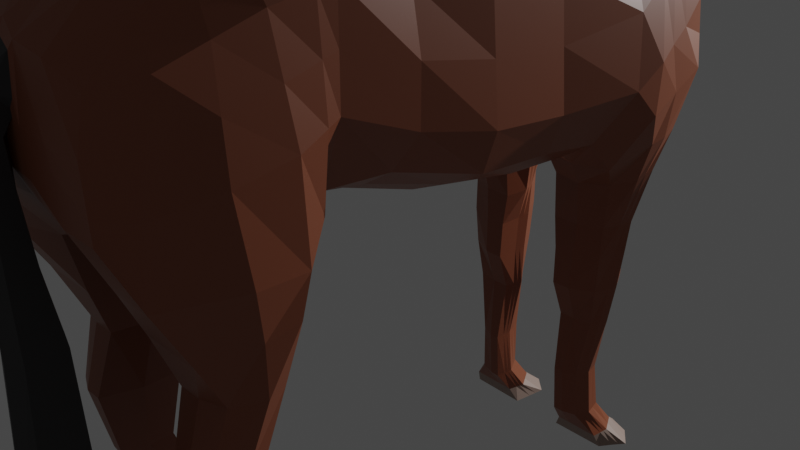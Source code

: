 # Source: horse.blend  (saved by Blender 3.0.42; exported with 4.5.12 LTS)
import bpy
from mathutils import Matrix  # noqa: F401  (used for matrix-valued properties, if any)

bpy.ops.wm.read_factory_settings(use_empty=True)
scene = bpy.context.scene
scene.name = 'Scene'

# ---- collections
col_collection = bpy.data.collections.new('Collection'); scene.collection.children.link(col_collection)

# ---- materials (node trees are filled in below, after node groups)
mat_material = bpy.data.materials.new('Material')
mat_material.alpha_threshold = 0.0
mat_material.use_transparent_shadow = False
mat_material.line_color = (0.0, 0.0, 0.0, 1.0)
mat_material_001 = bpy.data.materials.new('Material.001')
mat_material_001.use_transparent_shadow = False
mat_material_002 = bpy.data.materials.new('Material.002')
mat_material_002.use_transparent_shadow = False
mat_material_003 = bpy.data.materials.new('Material.003')
mat_material_003.use_transparent_shadow = False
mat_material_004 = bpy.data.materials.new('Material.004')
mat_material_004.use_transparent_shadow = False
mat_material_005 = bpy.data.materials.new('Material.005')
mat_material_005.use_transparent_shadow = False

# ---- material node trees
mat_material.use_nodes = True; mat_material.node_tree.nodes.clear()
_N = mat_material.node_tree.nodes; _L = mat_material.node_tree.links
n0 = _N.new('ShaderNodeOutputMaterial'); n0.name = 'Material Output'; n0.location = (300, 300)
n1 = _N.new('ShaderNodeBsdfPrincipled'); n1.name = 'Principled BSDF'; n1.location = (10, 300)
n1.distribution = 'GGX'
n1.subsurface_method = 'RANDOM_WALK_SKIN'
n1.inputs[0].default_value = (0.2831, 0.08228, 0.03689, 1.0)
n1.inputs[2].default_value = 0.4
n1.inputs[3].default_value = 1.45
n1.inputs[27].default_value = (0.0, 0.0, 0.0, 1.0)
n1.inputs[28].default_value = 1.0
_L.new(n1.outputs[0], n0.inputs[0])
n0.is_active_output = True
mat_material_001.use_nodes = True; mat_material_001.node_tree.nodes.clear()
_N = mat_material_001.node_tree.nodes; _L = mat_material_001.node_tree.links
n0 = _N.new('ShaderNodeBsdfPrincipled'); n0.name = 'Principled BSDF'; n0.location = (10, 300)
n0.distribution = 'GGX'
n0.subsurface_method = 'RANDOM_WALK_SKIN'
n0.inputs[0].default_value = (0.02315, 0.02122, 0.02217, 1.0)
n0.inputs[3].default_value = 1.45
n0.inputs[27].default_value = (0.0, 0.0, 0.0, 1.0)
n0.inputs[28].default_value = 1.0
n1 = _N.new('ShaderNodeOutputMaterial'); n1.name = 'Material Output'; n1.location = (300, 300)
_L.new(n0.outputs[0], n1.inputs[0])
n1.is_active_output = True
mat_material_002.use_nodes = True; mat_material_002.node_tree.nodes.clear()
_N = mat_material_002.node_tree.nodes; _L = mat_material_002.node_tree.links
n0 = _N.new('ShaderNodeBsdfPrincipled'); n0.name = 'Principled BSDF'; n0.location = (10, 300)
n0.distribution = 'GGX'
n0.subsurface_method = 'RANDOM_WALK_SKIN'
n0.inputs[0].default_value = (0.3613, 0.2623, 0.2195, 1.0)
n0.inputs[3].default_value = 1.45
n0.inputs[27].default_value = (0.0, 0.0, 0.0, 1.0)
n0.inputs[28].default_value = 1.0
n1 = _N.new('ShaderNodeOutputMaterial'); n1.name = 'Material Output'; n1.location = (300, 300)
_L.new(n0.outputs[0], n1.inputs[0])
n1.is_active_output = True
mat_material_003.use_nodes = True; mat_material_003.node_tree.nodes.clear()
_N = mat_material_003.node_tree.nodes; _L = mat_material_003.node_tree.links
n0 = _N.new('ShaderNodeBsdfPrincipled'); n0.name = 'Principled BSDF'; n0.location = (10, 300)
n0.distribution = 'GGX'
n0.subsurface_method = 'RANDOM_WALK_SKIN'
n0.inputs[0].default_value = (0.9911, 0.9823, 0.9473, 1.0)
n0.inputs[3].default_value = 1.45
n0.inputs[27].default_value = (0.0, 0.0, 0.0, 1.0)
n0.inputs[28].default_value = 1.0
n1 = _N.new('ShaderNodeOutputMaterial'); n1.name = 'Material Output'; n1.location = (300, 300)
_L.new(n0.outputs[0], n1.inputs[0])
n1.is_active_output = True
mat_material_004.use_nodes = True; mat_material_004.node_tree.nodes.clear()
_N = mat_material_004.node_tree.nodes; _L = mat_material_004.node_tree.links
n0 = _N.new('ShaderNodeBsdfPrincipled'); n0.name = 'Principled BSDF'; n0.location = (10, 300)
n0.distribution = 'GGX'
n0.subsurface_method = 'RANDOM_WALK_SKIN'
n0.inputs[0].default_value = (0.1046, 0.0865, 0.07819, 1.0)
n0.inputs[3].default_value = 1.45
n0.inputs[27].default_value = (0.0, 0.0, 0.0, 1.0)
n0.inputs[28].default_value = 1.0
n1 = _N.new('ShaderNodeOutputMaterial'); n1.name = 'Material Output'; n1.location = (300, 300)
_L.new(n0.outputs[0], n1.inputs[0])
n1.is_active_output = True
mat_material_005.use_nodes = True; mat_material_005.node_tree.nodes.clear()
_N = mat_material_005.node_tree.nodes; _L = mat_material_005.node_tree.links
n0 = _N.new('ShaderNodeBsdfPrincipled'); n0.name = 'Principled BSDF'; n0.location = (10, 300)
n0.distribution = 'GGX'
n0.subsurface_method = 'RANDOM_WALK_SKIN'
n0.inputs[0].default_value = (0.03631, 0.03631, 0.03631, 1.0)
n0.inputs[3].default_value = 1.45
n0.inputs[27].default_value = (0.0, 0.0, 0.0, 1.0)
n0.inputs[28].default_value = 1.0
n1 = _N.new('ShaderNodeOutputMaterial'); n1.name = 'Material Output'; n1.location = (300, 300)
_L.new(n0.outputs[0], n1.inputs[0])
n1.is_active_output = True

# ---- world
world_world = bpy.data.worlds.new('World'); scene.world = world_world
world_world.use_nodes = True; world_world.node_tree.nodes.clear()
_N = world_world.node_tree.nodes; _L = world_world.node_tree.links
n0 = _N.new('ShaderNodeOutputWorld'); n0.name = 'World Output'; n0.location = (300, 300)
n1 = _N.new('ShaderNodeBackground'); n1.name = 'Background'; n1.location = (10, 300)
n1.inputs[0].default_value = (0.05088, 0.05088, 0.05088, 1.0)
_L.new(n1.outputs[0], n0.inputs[0])
n0.is_active_output = True
world_world.color = (0.05088, 0.05088, 0.05088)
world_world.use_sun_shadow = False
world_world.sun_shadow_jitter_overblur = 0.0

# ---- cameras
cam_camera = bpy.data.cameras.new('Camera')
cam_camera.clip_end = 100.0
cam_camera.ortho_scale = 7.314

# ---- lights
light_light = bpy.data.lights.new('Light', 'POINT')
light_light.transmission_factor = 0.0
light_light.energy = 5000.0
light_light.shadow_soft_size = 0.1
light_light.shadow_maximum_resolution = 0.006
light_light.use_absolute_resolution = True

# ---- meshes
me_cube = bpy.data.meshes.new('Cube')
me_cube.from_pydata([(0.9735, -0.141, 0.5593), (1.244, -0.141, -1.595), (0.73, -1.0, 0.7527), (0.9667, -1.0, -1.408), (0.9151, 0.7718, 0.4559), (1.244, 0.7718, -1.658), (0.7423, 1.996, 0.8826), (1.155, 1.574, -1.825), (0.3993, 3.668, 1.464), (0.8274, 3.602, -0.7356), (0.366, 4.826, 1.822), (0.3658, 4.675, 0.5314), (0.4767, 5.95, 2.171), (0.6491, 5.628, 0.6185), (0.6167, 5.234, 0.7429), (0.5161, 5.363, 1.914), (0.4143, 6.144, 1.926), (0.4613, 5.939, 0.4765), (0.2564, 6.808, 0.6271), (0.3641, 6.436, 0.00814), (0.2545, 6.939, 0.4121), (0.3241, 6.585, -0.2139), (0.2634, 7.114, 0.04969), (0.3851, 6.872, -0.3022), (0.9214, -1.82, 0.9903), (1.033, -1.82, -1.304), (1.07, -2.534, 0.8203), (1.289, -2.159, -1.805), (1.075, -3.292, 0.5076), (1.228, -3.603, -1.648), (0.9679, -3.744, -0.01229), (1.119, -3.883, -1.057), (0.0, -0.141, -2.138), (0.0, -1.0, 1.0), (0.0, -1.0, -1.828), (0.0, -0.141, 0.8963), (0.0, 0.7718, -2.249), (0.0, 0.7718, 0.834), (0.0, 1.996, -2.05), (0.0, 1.996, 1.166), (0.0, 3.676, -1.216), (-0.0027, 3.795, 1.869), (0.0, 4.889, 0.3767), (0.0, 4.888, 2.193), (0.0, 5.765, 0.3767), (0.1751, 4.906, 2.098), (0.2034, 5.213, 2.206), (0.004085, 5.299, 0.5112), (0.0, 5.88, 0.2622), (0.1578, 6.508, 1.508), (0.0, 6.436, -0.1939), (0.0, 6.83, 0.6945), (0.0, 6.532, -0.4302), (0.0, 6.979, 0.4558), (0.0, 6.975, -0.4491), (0.0, 7.203, 0.01487), (0.0, -1.82, 1.09), (0.0, -1.638, -1.721), (0.0, -2.542, 1.028), (0.0, -1.933, -1.656), (0.0, -3.3, 0.7151), (0.0, -3.469, -1.486), (0.0, -3.764, 0.3029), (0.0, -3.763, -1.057), (1.289, -0.141, 0.1357), (1.206, -1.0, 0.2763), (1.289, 0.7718, 0.06119), (1.096, 1.996, 0.2733), (0.5812, 3.625, 0.9691), (0.5123, 4.785, 1.447), (0.636, 5.791, 1.717), (0.6185, 5.352, 1.763), (0.4999, 6.203, 1.4), (0.3713, 6.741, 0.4858), (0.4054, 6.88, 0.1571), (0.3679, 7.042, -0.05768), (1.289, -1.82, 0.4591), (1.289, -2.457, 0.3699), (1.289, -3.408, 0.1106), (1.013, -3.857, -0.4505), (0.0, -3.883, -0.4928), (0.0, 7.187, -0.1578), (1.397, -0.141, -1.139), (1.321, -1.0, -0.9363), (1.397, 0.7718, -1.234), (1.509, 1.771, -1.222), (1.005, 3.41, -0.3467), (0.4431, 4.634, 0.793), (0.731, 5.658, 0.9589), (0.6156, 5.995, 0.7797), (0.3901, 6.513, 0.1769), (0.4024, 6.695, -0.1365), (0.414, 6.956, -0.218), (1.289, -1.82, -0.5986), (1.413, -2.314, -0.7325), (1.289, -3.59, -0.9025), (1.103, -3.883, -0.8742), (0.0, -3.883, -0.7852), (0.0, 7.065, -0.3256), (0.6693, 5.243, 0.9878), (0.3901, 6.363, 1.372), (0.3924, 6.2, 0.3304), (0.0, 6.158, 0.03407), (0.0, 6.49, 1.561), (0.4101, 6.368, 1.294), (0.4891, 6.271, 0.4969), (1.003, 2.161, -2.506), (1.001, 3.025, -2.262), (0.9413, 2.192, -3.057), (0.9109, 2.785, -3.011), (0.9384, 2.183, -3.44), (0.8854, 2.739, -3.399), (0.9052, 2.2, -3.881), (0.8819, 2.691, -3.842), (0.8493, 2.247, -4.352), (0.8613, 2.566, -4.324), (0.7329, 2.199, -5.087), (0.7841, 2.501, -5.058), (0.7478, 2.232, -5.677), (0.7892, 2.593, -5.648), (0.9606, 2.369, -5.948), (0.8766, 2.779, -5.919), (1.0, 2.436, -6.118), (1.011, 2.95, -6.134), (0.2508, -1.0, -1.789), (0.2563, -0.141, 0.8454), (0.235, 0.7718, 0.7706), (0.2199, 2.006, 1.074), (0.09622, 3.767, 1.853), (0.1181, 4.883, 2.159), (0.1567, 5.884, 2.336), (0.2065, 5.289, 0.512), (0.1372, 6.243, 2.077), (0.06763, 6.842, 0.6653), (0.07205, 6.977, 0.4585), (0.07456, 7.184, 0.01144), (0.3489, -1.82, -1.509), (0.2234, -2.068, -1.857), (0.3489, -3.422, -1.648), (0.2973, -3.807, -1.057), (0.3353, -0.141, -2.049), (0.1786, -1.0, 0.9491), (0.3353, 0.7718, -2.178), (0.1905, 1.759, -2.095), (0.2377, 3.676, -1.212), (0.181, 4.889, 0.4155), (0.2307, 5.765, 0.3999), (0.1711, 5.381, 2.283), (0.1912, 5.889, 0.3391), (0.07445, 6.436, -0.1324), (0.08782, 6.529, -0.3797), (0.1665, 6.949, -0.4299), (0.2369, -1.82, 1.09), (0.2822, -2.542, 1.028), (0.2837, -3.3, 0.7151), (0.2511, -3.833, 0.2045), (0.2483, -3.883, -0.4262), (0.1275, 7.159, -0.1578), (0.1275, 7.06, -0.2916), (0.2922, -3.883, -0.8123), (0.1016, 6.163, 0.1033), (0.1069, 6.497, 1.544), (0.3646, 2.034, -2.512), (0.4926, 3.077, -2.266), (0.3579, 2.078, -3.063), (0.5495, 2.806, -3.014), (0.4034, 2.069, -3.445), (0.5291, 2.777, -3.402), (0.4129, 2.058, -3.886), (0.5278, 2.728, -3.845), (0.4319, 2.218, -4.356), (0.5177, 2.628, -4.326), (0.4631, 2.137, -5.09), (0.5087, 2.548, -5.06), (0.4662, 2.181, -5.681), (0.5361, 2.591, -5.651), (0.4132, 2.368, -5.951), (0.478, 2.778, -5.921), (0.3253, 2.432, -6.125), (0.472, 3.035, -6.135), (0.3489, -2.157, -2.218), (1.289, -2.27, -2.218), (0.4726, -3.209, -2.323), (1.139, -3.209, -2.323), (0.4868, -2.279, -2.844), (1.151, -2.364, -2.844), (0.566, -3.005, -2.861), (1.084, -2.91, -2.861), (0.4868, -2.392, -3.494), (1.097, -2.564, -3.494), (0.6258, -3.185, -3.511), (1.025, -3.091, -3.511), (0.5984, -2.476, -4.249), (0.9898, -2.565, -4.249), (0.686, -3.002, -4.26), (0.9417, -2.908, -4.26), (0.6986, -2.02, -5.391), (0.9507, -2.119, -5.391), (0.6977, -2.451, -5.488), (0.9272, -2.356, -5.488), (0.7029, -1.634, -5.722), (0.9305, -1.723, -5.722), (0.6858, -2.123, -5.819), (0.9396, -2.028, -5.819), (0.589, -1.413, -6.118), (1.049, -1.413, -6.118), (0.6429, -2.02, -6.123), (0.9738, -1.925, -6.123), (0.9048, 3.463, -1.66), (1.165, 1.894, -2.201), (0.2934, 1.927, -2.237), (0.2801, 3.551, -1.68), (0.6088, -1.0, -1.635), (0.6207, -0.141, 0.7875), (0.5751, 0.7718, 0.6983), (0.4623, 1.996, 0.9811), (0.2371, 3.692, 1.724), (0.2611, 4.872, 2.069), (0.3277, 5.958, 2.264), (0.4638, 5.248, 0.5868), (0.2896, 6.172, 2.102), (0.1577, 6.838, 0.6594), (0.162, 6.959, 0.4501), (0.1695, 7.163, 0.01493), (0.7569, -1.888, -1.417), (0.8187, -1.933, -1.862), (0.8187, -3.603, -1.648), (0.7084, -3.883, -1.057), (0.2679, 7.126, -0.1578), (0.3448, 7.054, -0.2529), (0.2477, 6.168, 0.1823), (0.7898, -0.141, -1.843), (0.4543, -1.0, 0.891), (0.7898, 0.7718, -2.011), (0.7093, 1.687, -2.119), (0.5255, 3.676, -0.9642), (0.2664, 4.76, 0.4391), (0.4578, 5.631, 0.46), (0.3548, 5.372, 2.185), (0.312, 5.9, 0.4014), (0.2306, 6.436, -0.06211), (0.2157, 6.539, -0.3087), (0.2914, 6.944, -0.3695), (0.5791, -1.82, 1.09), (0.676, -2.542, 1.028), (0.6792, -3.3, 0.7151), (0.6095, -3.817, 0.1512), (0.6034, -3.883, -0.4384), (0.6975, -3.883, -0.8433), (0.1874, 6.502, 1.468), (0.716, 1.976, -2.509), (0.713, 3.077, -2.264), (0.6694, 2.079, -3.06), (0.6664, 2.86, -3.013), (0.6469, 2.071, -3.442), (0.6643, 2.777, -3.4), (0.634, 2.059, -3.883), (0.6616, 2.729, -3.844), (0.6265, 2.219, -4.354), (0.64, 2.629, -4.325), (0.5772, 2.138, -5.088), (0.6451, 2.548, -5.059), (0.5806, 2.182, -5.679), (0.6484, 2.592, -5.649), (0.5821, 2.369, -5.949), (0.65, 2.779, -5.92), (0.6166, 2.434, -6.122), (0.755, 3.036, -6.133), (0.8187, -2.09, -2.218), (0.8187, -3.209, -2.323), (0.8187, -2.212, -2.844), (0.8187, -3.005, -2.861), (0.8187, -2.392, -3.494), (0.8187, -3.185, -3.511), (0.8187, -2.476, -4.249), (0.8187, -3.002, -4.26), (0.8187, -2.02, -5.391), (0.8187, -2.451, -5.488), (0.8187, -1.634, -5.722), (0.8187, -2.123, -5.819), (0.8187, -1.398, -6.122), (0.8187, -2.02, -6.123), (0.7127, 1.828, -2.234), (0.5178, 3.628, -1.662), (1.385, -2.768, -1.726), (1.072, -2.913, 0.664), (0.0, -2.921, 0.8715), (0.0, -2.768, -1.783), (1.289, -2.933, 0.2402), (1.429, -2.952, -0.8175), (0.283, -2.921, 0.8715), (0.2234, -2.768, -1.722), (1.289, -2.65, -2.271), (0.3489, -2.65, -2.271), (1.242, -2.608, -2.853), (0.4868, -2.608, -2.853), (1.151, -2.789, -3.503), (0.4868, -2.789, -3.503), (1.039, -2.739, -4.255), (0.5984, -2.739, -4.255), (1.004, -2.235, -5.439), (0.6338, -2.235, -5.439), (1.004, -1.879, -5.771), (0.6338, -1.879, -5.771), (1.049, -1.717, -6.117), (0.589, -1.717, -6.117), (0.8187, -1.717, -6.117), (0.6776, -2.921, 0.8715), (1.152, -1.896, -1.461), (0.9678, -2.043, 0.9372), (0.0, -2.046, 1.071), (0.0, -1.73, -1.7), (1.289, -2.019, 0.4312), (1.328, -1.974, -0.6405), (0.2511, -2.046, 1.071), (0.3097, -1.897, -1.618), (0.6094, -2.046, 1.071), (0.7762, -1.902, -1.528), (0.4885, 4.056, -0.02529), (0.3426, 4.254, 1.722), (-0.0054, 4.385, 2.076), (0.0, 4.056, -0.547), (0.5184, 4.243, 1.25), (0.5375, 3.988, 0.2041), (0.1285, 4.056, -0.5336), (0.09899, 4.354, 2.052), (0.4017, 4.056, -0.3714), (0.1952, 4.347, 1.962), (0.6573, 5.261, 1.294), (1.343, -0.141, -0.5015), (1.322, -1.0, -0.33), (1.343, 0.7718, -0.5863), (1.398, 1.883, -0.4745), (0.8063, 3.445, 0.3489), (0.5283, 4.707, 1.029), (0.7309, 5.704, 1.267), (0.6244, 6.071, 1.05), (0.4263, 6.614, 0.3502), (0.4127, 6.85, 0.0723), (0.3971, 7.003, -0.0762), (1.289, -1.82, -0.06979), (1.351, -2.386, -0.1813), (1.289, -3.499, -0.396), (1.058, -3.87, -0.6623), (0.0, -3.883, -0.6004), (0.0, 7.126, -0.2417), (0.4597, 6.376, 0.6997), (0.1275, 7.109, -0.2247), (0.2702, -3.883, -0.6193), (0.6504, -3.883, -0.6408), (0.3448, 7.09, -0.2054), (1.359, -2.942, -0.2886), (1.308, -1.997, -0.1047), (0.5173, 4.148, 0.7285), (0.4934, 2.978, 1.261), (1.367, 3.032, -1.296), (0.1202, 3.16, -1.801), (0.0, 3.064, 1.525), (0.8381, 2.852, 0.7631), (1.369, 2.7, -0.7845), (1.221, 2.612, -2.384), (1.073, 2.527, -3.034), (0.0, 3.514, -1.672), (1.054, 2.482, -3.419), (0.2743, 2.612, -2.389), (1.014, 2.452, -3.862), (0.8154, 2.344, -5.072), (0.9494, 2.424, -4.338), (0.37, 2.525, -3.039), (0.8409, 2.388, -5.663), (0.993, 2.574, -5.933), (1.189, 2.729, -6.128), (0.2694, 2.855, -6.128), (0.1424, 3.048, 1.485), (0.3586, 2.48, -3.423), (0.3715, 2.45, -3.866), (0.3616, 2.423, -4.341), (0.4416, 2.343, -5.075), (0.4202, 2.386, -5.666), (0.3475, 2.56, -5.936), (1.292, 2.796, -1.945), (0.1552, 2.997, -1.93), (0.6791, 2.856, -6.125), (0.2934, 3.008, 1.376), (1.199, 2.798, -0.01072), (0.5498, 5.121, 0.7235), (0.4764, 5.221, 1.89), (0.003004, 5.14, 0.5628), (0.1558, 6.23, 2.061), (0.6003, 5.202, 1.679), (0.6327, 5.082, 0.9362), (0.1998, 5.17, 0.5862), (0.1571, 5.249, 2.278), (0.4129, 5.157, 0.6342), (0.33, 5.24, 2.12), (0.6463, 5.114, 1.224), (0.4531, 5.022, 0.7523), (0.4592, 5.16, 1.879), (0.002537, 5.044, 0.5339), (0.2765, 1.977, 1.002), (0.6016, 5.071, 1.643), (0.5406, 4.97, 0.9746), (0.1969, 5.023, 0.5597), (0.151, 5.191, 2.251), (0.3547, 5.056, 0.646), (0.3193, 5.182, 2.112), (0.5996, 4.964, 1.193), (0.2929, 5.876, 2.253), (0.4928, 5.828, 2.045), (0.2216, 6.234, 2.068), (0.4254, 6.292, 1.528), (0.3328, 6.095, 2.421), (0.5762, 6.069, 2.304), (0.3128, 6.162, 2.179), (0.4646, 6.148, 2.123), (0.5321, 6.465, 2.639), (0.6014, 6.443, 2.609), (0.3624, 6.348, 2.406), (0.5652, 6.282, 2.36), (0.36, 6.251, 2.503), (0.332, 6.252, 2.288), (0.5341, 6.179, 2.235), (0.617, 6.168, 2.403), (0.2118, 5.366, 2.464), (0.0, 5.371, 2.533), (0.0, 5.239, 2.489), (0.0, 5.87, 2.526), (0.0, 6.213, 2.309), (0.0, 4.37, 2.257), (0.0, 4.873, 2.375), (0.0, 3.049, 1.707), (0.0, 3.779, 2.05), (0.0, 6.524, 1.747), (0.1281, 6.53, 1.729), (0.0, 2.105, 1.341), (0.1544, 2.101, 1.274), (0.1724, 3.752, 2.034), (0.2001, 4.868, 2.34), (0.1973, 5.869, 2.517), (0.1779, 6.228, 2.258), (0.1978, 5.233, 2.459), (0.1941, 4.338, 2.233), (0.2002, 2.984, 1.654), (0.0, 5.183, 2.479), (0.1917, 5.176, 2.432), (0.2284, 3.073, 1.398), (0.0, 1.902, 1.089), (0.1926, 3.785, 1.751), (0.156, 4.376, 1.991), (0.2235, 5.403, 2.238), (0.2095, 5.271, 2.233), (0.1904, 5.891, 2.288), (0.0, 6.513, 1.446), (0.1311, -4.025, -0.1711), (0.0, -4.041, -0.1001), (0.0, -3.865, -0.5316), (0.1532, -3.855, -0.3304), (0.2129, -3.862, 0.1256), (0.2108, -3.883, -0.22), (0.0, -3.817, 0.1897), (0.0, -3.916, -0.4389), (0.1376, -4.132, -0.3552), (0.0, -4.186, -0.3522), (0.0, -3.875, -0.5591), (0.159, -3.972, -0.4994), (0.1731, -4.156, -1.014), (0.0, -4.229, -1.013), (0.0, -3.875, -0.9821), (0.1717, -3.946, -0.9823), (0.1959, -4.146, -1.714), (0.0, -4.221, -1.711), (0.0, -3.796, -1.671), (0.194, -3.866, -1.671), (0.2146, -4.133, -2.374), (0.0, -4.209, -2.371), (0.0, -3.678, -2.321), (0.2122, -3.749, -2.321), (0.2511, -4.199, -4.544), (0.0, -4.307, -4.54), (0.0, -3.552, -4.468), (0.2477, -3.653, -4.468), (0.1346, -4.022, -4.893), (0.0, -4.026, -4.891), (0.0, -3.673, -4.857), (0.1973, -3.674, -4.857), (0.3081, 2.358, -3.051), (0.3967, 2.32, -4.348), (0.4523, 2.24, -5.083), (0.4432, 2.284, -5.673), (0.1633, 2.418, -2.094), (0.6178, 2.487, 1.072), (1.515, 2.105, -1.56), (0.09465, 2.568, -1.939), (0.9671, 2.424, 0.5182), (1.513, 2.145, -1.003), (1.196, 2.387, -2.445), (1.031, 2.379, -3.046), (0.0, 2.653, -1.923), (0.996, 2.363, -3.43), (0.2629, 2.38, -2.451), (0.9735, 2.353, -3.871), (0.7742, 2.272, -5.079), (0.9135, 2.336, -4.345), (0.7943, 2.31, -5.67), (0.9768, 2.472, -5.941), (1.095, 2.583, -6.12), (0.2973, 2.643, -6.127), (0.1811, 2.527, 1.279), (0.381, 2.331, -3.434), (0.3922, 2.311, -3.876), (0.3804, 2.464, -5.944), (1.355, 2.345, -1.979), (0.6479, 2.645, -6.123), (0.3779, 2.502, 1.178), (1.298, 2.341, -0.2426), (0.0, 2.577, 1.524), (0.1773, 2.543, 1.464), (0.2223, 2.541, 1.258), (0.4463, 3.323, 1.362), (1.174, 3.289, -1.016), (-0.00135, 3.429, 1.697), (0.7096, 3.238, 0.8661), (1.273, 3.068, -0.5656), (1.111, 2.819, -2.323), (0.9917, 2.656, -3.022), (0.9695, 2.61, -3.409), (0.3834, 2.845, -2.328), (0.9479, 2.571, -3.852), (0.7997, 2.423, -5.065), (0.9054, 2.495, -4.331), (0.815, 2.49, -5.656), (0.9348, 2.677, -5.926), (1.1, 2.84, -6.129), (0.3707, 2.945, -6.132), (0.1193, 3.407, 1.669), (0.4438, 2.628, -3.413), (0.4496, 2.589, -3.855), (0.4128, 2.669, -5.929), (1.124, 3.158, -1.803), (0.7171, 2.946, -6.129), (0.2652, 3.35, 1.55), (1.003, 3.121, 0.1691), (0.4597, 2.665, -3.027), (0.4396, 2.526, -4.333), (0.4751, 2.445, -5.068), (0.4781, 2.489, -5.658), (0.2177, 3.274, -1.805), (0.0, 3.414, 1.878), (0.1863, 3.368, 1.844), (0.2105, 3.429, 1.575), (0.5556, 2.733, 1.166), (1.441, 2.545, -1.428), (0.1074, 2.864, -1.87), (0.9026, 2.638, 0.6407), (1.441, 2.401, -0.894), (1.209, 2.499, -2.414), (1.052, 2.453, -3.04), (0.0, 3.113, -1.837), (1.025, 2.422, -3.424), (0.2686, 2.496, -2.42), (0.9937, 2.402, -3.866), (0.7948, 2.308, -5.076), (0.9314, 2.38, -4.342), (0.8176, 2.349, -5.666), (0.9849, 2.523, -5.937), (1.142, 2.656, -6.124), (0.2833, 2.749, -6.13), (0.1618, 2.787, 1.382), (0.3698, 2.405, -3.429), (0.3818, 2.38, -3.871), (0.3639, 2.512, -5.94), (1.349, 2.571, -1.962), (0.6635, 2.751, -6.127), (0.3356, 2.755, 1.277), (1.248, 2.569, -0.1267), (0.0, 2.813, 1.615), (0.1888, 2.764, 1.559), (0.339, 2.441, -3.045), (0.3791, 2.372, -4.345), (0.4469, 2.291, -5.079), (0.4317, 2.335, -5.669), (0.1593, 2.708, -2.012), (0.2254, 2.807, 1.328), (0.4638, 6.282, 1.324), (0.4562, 6.229, 1.539), (0.03881, 6.978, 0.4567), (0.07634, 6.764, 0.9061), (0.1072, 6.84, 0.6613), (0.0, 7.053, 0.352), (0.0, 6.533, 1.473), (0.07045, 6.915, 0.5408), (0.4001, 6.867, 0.2271), (0.3528, 7.094, -0.07137), (0.4262, 6.812, 0.06371), (0.4045, 6.997, -0.1172), (0.345, 6.866, 0.1166), (0.312, 6.997, -0.05989), (0.3438, 6.847, 0.06775), (0.3309, 6.985, -0.06591), (0.3426, 6.86, 0.1486), (0.3051, 7.021, -0.06617), (0.3499, 6.829, 0.06381), (0.3343, 6.982, -0.08469), (0.3088, 6.854, 0.1117), (0.2758, 6.986, -0.06479), (0.3075, 6.835, 0.06285), (0.2947, 6.973, -0.07081), (0.4721, 6.172, 1.548), (0.5193, 6.147, 1.39), (0.3884, 6.24, 1.789), (0.2923, 6.559, 1.139), (0.4826, 6.234, 1.306), (0.3846, 6.456, 0.9251), (0.3028, 6.388, 1.493), (0.1214, 6.375, 1.828), (0.2039, 6.372, 1.782), (0.0, 6.378, 2.061), (0.1517, 6.388, 2.024), (0.1563, 6.373, 1.798), (0.4002, 6.333, 1.456), (0.4205, 6.205, 1.528), (0.4615, 6.182, 1.395), (0.3631, 6.31, 1.444), (0.3707, 6.349, 1.386), (0.4247, 6.261, 1.317), (0.3694, 6.351, 1.285), (0.3903, 6.265, 1.516), (0.4047, 6.263, 1.4), (0.3703, 6.31, 1.413), (0.3694, 6.329, 1.353), (0.3954, 6.297, 1.336)], [], [(65, 2, 24, 76), (231, 1, 3, 212), (64, 0, 2, 65), (213, 0, 4, 214), (82, 1, 5, 84), (540, 518, 8, 216), (214, 4, 6, 215), (84, 5, 7, 85), (522, 519, 9, 86), (327, 319, 10, 217), (323, 318, 11, 87), (218, 12, 412, 411), (238, 15, 408, 407), (99, 14, 13, 88), (390, 385, 14, 99), (394, 386, 15, 238), (249, 610, 18, 221), (88, 13, 17, 89), (105, 101, 19, 90), (222, 20, 22, 223), (221, 18, 20, 222), (90, 19, 21, 91), (228, 223, 22, 592), (91, 21, 23, 92), (212, 3, 25, 224), (226, 138, 182, 269), (317, 308, 27, 225), (312, 309, 26, 77), (288, 285, 28, 78), (226, 29, 31, 227), (78, 28, 30, 79), (458, 457, 453, 456), (290, 286, 60, 154), (154, 60, 62, 155), (314, 310, 58, 153), (141, 33, 56, 152), (150, 52, 54, 151), (149, 50, 52, 150), (160, 102, 50, 149), (146, 44, 48, 148), (391, 387, 47, 131), (324, 321, 42, 145), (131, 47, 44, 146), (283, 208, 107, 251), (142, 36, 38, 143), (140, 32, 36, 142), (125, 35, 33, 141), (348, 156, 80, 344), (342, 78, 79, 343), (351, 288, 78, 342), (352, 312, 77, 341), (20, 591, 592, 22), (350, 228, 592, 594), (18, 73, 591, 20), (610, 612, 73, 18), (408, 70, 608, 607, 609), (386, 389, 71, 15), (15, 71, 70, 408), (319, 322, 69, 10), (518, 521, 68, 8), (4, 66, 67, 6), (0, 64, 66, 4), (329, 64, 65, 330), (330, 65, 76, 340), (3, 83, 93, 25), (1, 82, 83, 3), (242, 229, 92, 23), (308, 313, 94, 27), (284, 289, 95, 29), (29, 95, 96, 31), (139, 159, 97, 63), (593, 91, 92, 594), (337, 90, 91, 593), (346, 105, 90, 337), (335, 88, 89, 336), (395, 390, 99, 328), (328, 99, 88, 335), (353, 323, 87, 334), (541, 522, 86, 333), (331, 84, 85, 332), (329, 82, 84, 331), (336, 89, 105, 346), (148, 48, 102, 160), (89, 17, 101, 105), (615, 613, 610, 249), (495, 106, 108, 496), (489, 499, 162, 210), (511, 209, 106, 495), (253, 109, 111, 255), (251, 107, 109, 253), (255, 111, 113, 257), (496, 108, 110, 498), (498, 110, 112, 500), (526, 163, 165, 542), (257, 113, 115, 259), (500, 112, 114, 502), (263, 119, 121, 265), (261, 117, 119, 263), (501, 116, 118, 503), (265, 121, 123, 267), (503, 118, 120, 504), (504, 120, 122, 505), (264, 176, 178, 266), (539, 533, 179, 267), (262, 174, 176, 264), (260, 172, 174, 262), (254, 166, 168, 256), (256, 168, 170, 258), (252, 164, 166, 254), (250, 162, 164, 252), (282, 210, 162, 250), (450, 449, 423, 440), (239, 148, 160, 230), (227, 248, 159, 139), (54, 98, 158, 151), (345, 81, 157, 347), (349, 247, 156, 348), (213, 125, 141, 232), (231, 140, 142, 233), (233, 142, 143, 234), (219, 131, 146, 237), (326, 324, 145, 236), (393, 391, 131, 219), (237, 146, 148, 239), (230, 160, 149, 240), (240, 149, 150, 241), (241, 150, 151, 242), (232, 141, 152, 243), (316, 314, 153, 244), (245, 154, 155, 246), (307, 290, 154, 245), (247, 246, 155, 156), (61, 138, 139, 63), (311, 315, 137, 59), (287, 291, 138, 61), (34, 124, 136, 57), (81, 55, 135, 157), (51, 133, 590, 585, 53), (53, 585, 588), (103, 161, 586, 589), (43, 320, 428, 429), (618, 49, 433, 617), (320, 41, 431, 428), (45, 46, 444, 437), (37, 126, 127, 39), (520, 357, 430, 547), (35, 125, 126, 37), (32, 140, 124, 34), (292, 183, 187, 294), (225, 27, 181, 268), (291, 137, 180, 293), (284, 29, 183, 292), (295, 184, 188, 297), (268, 181, 185, 270), (293, 180, 184, 295), (269, 182, 186, 271), (273, 190, 194, 275), (271, 186, 190, 273), (294, 187, 191, 296), (270, 185, 189, 272), (296, 191, 195, 298), (272, 189, 193, 274), (297, 188, 192, 299), (300, 199, 203, 302), (302, 203, 207, 304), (276, 197, 201, 278), (301, 196, 200, 303), (277, 198, 202, 279), (306, 304, 207, 281), (278, 201, 205, 280), (303, 200, 204, 305), (279, 202, 206, 281), (485, 508, 166, 164), (536, 535, 167, 169), (486, 170, 168, 509), (488, 174, 172, 487), (537, 545, 175, 177), (533, 537, 177, 179), (234, 143, 210, 282), (491, 7, 209, 511), (492, 489, 210, 143), (235, 9, 208, 283), (144, 235, 283, 211), (7, 234, 282, 209), (203, 279, 281, 207), (200, 278, 280, 204), (305, 306, 281, 206), (199, 277, 279, 203), (196, 276, 278, 200), (195, 275, 277, 199), (275, 194, 198, 277), (194, 299, 301, 198), (299, 192, 196, 301), (188, 272, 274, 192), (184, 270, 272, 188), (187, 271, 273, 191), (191, 273, 275, 195), (183, 269, 271, 187), (180, 268, 270, 184), (137, 225, 268, 180), (79, 30, 246, 247), (285, 307, 245, 28), (28, 245, 246, 30), (309, 316, 244, 26), (2, 232, 243, 24), (21, 241, 242, 23), (19, 240, 241, 21), (101, 230, 240, 19), (13, 237, 239, 17), (385, 393, 219, 14), (318, 326, 236, 11), (14, 219, 237, 13), (5, 233, 234, 7), (1, 231, 233, 5), (0, 213, 232, 2), (343, 79, 247, 349), (31, 96, 248, 227), (17, 239, 230, 101), (209, 282, 250, 106), (106, 250, 252, 108), (108, 252, 254, 110), (112, 256, 258, 114), (110, 254, 256, 112), (116, 260, 262, 118), (118, 262, 264, 120), (532, 539, 267, 123), (120, 264, 266, 122), (177, 265, 267, 179), (173, 261, 263, 175), (175, 263, 265, 177), (169, 257, 259, 171), (167, 255, 257, 169), (163, 251, 253, 165), (165, 253, 255, 167), (614, 615, 249, 161), (151, 158, 229, 242), (347, 157, 228, 350), (211, 283, 251, 163), (138, 226, 227, 139), (315, 317, 225, 137), (29, 226, 269, 183), (124, 212, 224, 136), (157, 135, 223, 228), (133, 587, 590), (134, 222, 223, 135), (161, 249, 221, 587, 586), (392, 394, 238, 147), (147, 238, 407, 130), (130, 407, 409, 132), (325, 327, 217, 129), (126, 214, 215, 127), (534, 540, 216, 128), (125, 213, 214, 126), (140, 231, 212, 124), (26, 244, 307, 285), (204, 280, 306, 305), (202, 303, 305, 206), (280, 205, 304, 306), (198, 301, 303, 202), (201, 302, 304, 205), (274, 276, 196, 192), (197, 300, 302, 201), (193, 197, 276, 274), (298, 300, 197, 193), (190, 297, 299, 194), (189, 296, 298, 193), (195, 199, 300, 298), (185, 294, 296, 189), (182, 293, 295, 186), (186, 295, 297, 190), (27, 284, 292, 181), (138, 291, 293, 182), (181, 292, 294, 185), (59, 137, 291, 287), (244, 153, 290, 307), (27, 94, 289, 284), (341, 77, 288, 351), (153, 58, 286, 290), (77, 26, 285, 288), (136, 224, 317, 315), (24, 243, 316, 309), (57, 136, 315, 311), (243, 152, 314, 316), (25, 93, 313, 308), (340, 76, 312, 352), (152, 56, 310, 314), (76, 24, 309, 312), (224, 25, 308, 317), (128, 216, 327, 325), (9, 235, 326, 318), (549, 447, 436, 548), (235, 144, 324, 326), (333, 86, 323, 353), (8, 68, 322, 319), (144, 40, 321, 324), (86, 9, 318, 323), (216, 8, 319, 327), (68, 333, 353, 322), (93, 340, 352, 313), (94, 341, 351, 289), (158, 347, 350, 229), (96, 343, 349, 248), (248, 349, 348, 159), (98, 345, 347, 158), (608, 336, 346, 612, 611), (64, 329, 331, 66), (66, 331, 332, 67), (521, 541, 333, 68), (322, 353, 334, 69), (71, 328, 335, 70), (389, 395, 328, 71), (70, 335, 336, 608), (612, 346, 337, 73), (73, 337, 593, 591), (338, 339, 602, 601), (83, 330, 340, 93), (82, 329, 330, 83), (229, 350, 594, 92), (313, 352, 341, 94), (289, 351, 342, 95), (95, 342, 343, 96), (159, 348, 344, 97), (553, 574, 384, 358), (567, 573, 383, 373), (565, 572, 382, 371), (519, 355, 380, 538), (566, 570, 379, 372), (570, 580, 378, 379), (545, 378, 377, 544), (543, 376, 375, 536), (569, 568, 374, 375), (542, 535, 374, 368), (582, 445, 442, 576), (557, 362, 356, 552), (572, 566, 372, 382), (531, 370, 371, 532), (530, 369, 370, 531), (528, 366, 369, 530), (527, 365, 367, 529), (559, 364, 368, 577), (525, 363, 365, 527), (524, 361, 363, 525), (538, 380, 360, 523), (546, 526, 364, 381), (523, 360, 361, 524), (574, 554, 359, 384), (550, 553, 358, 354), (554, 551, 355, 359), (573, 550, 354, 383), (400, 406, 395, 389), (403, 405, 394, 392), (396, 404, 393, 385), (446, 399, 435, 434), (404, 402, 391, 393), (406, 401, 390, 395), (397, 400, 389, 386), (402, 398, 387, 391), (405, 397, 386, 394), (401, 396, 385, 390), (87, 11, 396, 401), (217, 10, 397, 405), (145, 42, 398, 402), (10, 69, 400, 397), (334, 87, 401, 406), (236, 145, 402, 404), (447, 448, 441, 436), (11, 236, 404, 396), (129, 217, 405, 403), (69, 334, 406, 400), (578, 376, 377, 579), (543, 171, 173, 544), (171, 259, 261, 173), (259, 115, 117, 261), (528, 529, 367, 366), (501, 502, 114, 116), (258, 260, 116, 114), (170, 172, 260, 258), (12, 218, 407, 408), (220, 16, 609, 409), (16, 12, 408, 609), (218, 220, 409, 407), (420, 419, 415, 417), (220, 218, 411, 413), (16, 220, 413, 414), (12, 16, 414, 412), (415, 416, 418, 417), (420, 417, 418, 421), (422, 421, 418, 416), (419, 422, 416, 415), (411, 412, 422, 419), (412, 414, 421, 422), (413, 420, 421, 414), (413, 411, 419, 420), (616, 427, 439, 617), (425, 440, 423, 424), (424, 423, 438, 426), (426, 438, 439, 427), (428, 441, 437, 429), (547, 548, 436, 431), (431, 436, 441, 428), (575, 576, 442, 430), (443, 444, 440, 425), (429, 437, 444, 443), (46, 450, 440, 444), (449, 451, 438, 423), (451, 388, 439, 438), (49, 452, 432, 433), (448, 45, 437, 441), (325, 129, 45, 448), (161, 103, 452, 49), (130, 132, 388, 451), (147, 130, 451, 449), (403, 392, 450, 46), (128, 325, 448, 447), (39, 127, 399, 446), (567, 373, 445, 582), (534, 128, 447, 549), (129, 403, 46, 45), (614, 161, 49, 618), (392, 147, 449, 450), (455, 456, 464, 463), (457, 459, 454, 453), (460, 458, 456, 455), (80, 156, 458, 460), (155, 62, 459, 457), (156, 155, 457, 458), (463, 464, 468, 467), (453, 454, 462, 461), (456, 453, 461, 464), (467, 468, 472, 471), (461, 462, 466, 465), (464, 461, 465, 468), (472, 469, 473, 476), (468, 465, 469, 472), (465, 466, 470, 469), (476, 473, 477, 480), (471, 472, 476, 475), (469, 470, 474, 473), (477, 478, 482, 481), (475, 476, 480, 479), (473, 474, 478, 477), (484, 481, 482, 483), (480, 477, 481, 484), (479, 480, 484, 483), (127, 507, 517, 399), (434, 435, 516, 515), (561, 562, 502, 501), (170, 486, 487, 172), (215, 6, 490, 513), (85, 7, 491, 494), (6, 67, 493, 490), (332, 85, 494, 514), (162, 499, 485, 164), (266, 178, 506, 512), (38, 497, 492, 143), (399, 517, 516, 435), (168, 166, 508, 509), (176, 174, 488, 510), (178, 176, 510, 506), (122, 266, 512, 505), (127, 215, 513, 507), (67, 332, 514, 493), (552, 581, 489, 492), (551, 491, 511, 571), (580, 488, 487, 579), (578, 486, 509, 569), (577, 568, 508, 485), (564, 504, 505, 565), (563, 503, 504, 564), (561, 501, 503, 563), (560, 500, 502, 562), (558, 498, 500, 560), (556, 496, 498, 558), (571, 511, 495, 555), (581, 559, 499, 489), (555, 495, 496, 556), (373, 534, 549, 445), (430, 442, 548, 547), (144, 211, 362, 40), (117, 115, 529, 528), (376, 543, 544, 377), (107, 523, 524, 109), (211, 163, 526, 546), (208, 538, 523, 107), (109, 524, 525, 111), (111, 525, 527, 113), (113, 527, 529, 115), (117, 528, 530, 119), (119, 530, 531, 121), (121, 531, 532, 123), (165, 167, 535, 542), (171, 543, 536, 169), (175, 545, 544, 173), (9, 519, 538, 208), (358, 384, 541, 521), (445, 549, 548, 442), (373, 383, 540, 534), (371, 382, 539, 532), (372, 379, 537, 533), (379, 378, 545, 537), (375, 374, 535, 536), (41, 520, 547, 431), (382, 372, 533, 539), (364, 526, 542, 368), (384, 359, 522, 541), (354, 358, 521, 518), (359, 355, 519, 522), (383, 354, 518, 540), (356, 362, 211, 546), (546, 381, 356), (360, 555, 556, 361), (381, 364, 559, 581), (380, 571, 555, 360), (361, 556, 558, 363), (363, 558, 560, 365), (365, 560, 562, 367), (366, 561, 563, 369), (369, 563, 564, 370), (370, 564, 565, 371), (368, 374, 568, 577), (376, 578, 569, 375), (378, 580, 579, 377), (355, 551, 571, 380), (356, 381, 581, 552), (366, 367, 562, 561), (507, 567, 582, 517), (515, 516, 576, 575), (486, 578, 579, 487), (513, 490, 550, 573), (494, 491, 551, 554), (490, 493, 553, 550), (514, 494, 554, 574), (499, 559, 577, 485), (512, 506, 566, 572), (497, 557, 552, 492), (517, 582, 576, 516), (509, 508, 568, 569), (510, 488, 580, 570), (506, 510, 570, 566), (505, 512, 572, 565), (507, 513, 573, 567), (493, 514, 574, 553), (585, 590, 134), (590, 587, 221, 222, 134), (588, 585, 134, 135, 55), (589, 586, 133, 51), (586, 587, 133), (74, 75, 592, 591), (338, 74, 591, 593), (75, 339, 594, 592), (339, 338, 593, 594), (596, 595, 603, 604), (74, 338, 601, 599), (339, 75, 600, 602), (75, 74, 599, 600), (595, 596, 600, 599), (597, 595, 599, 601), (596, 598, 602, 600), (598, 597, 601, 602), (603, 605, 606, 604), (597, 598, 606, 605), (595, 597, 605, 603), (598, 596, 604, 606), (72, 583, 624, 621), (72, 584, 607, 608), (619, 100, 610, 613), (104, 583, 611, 612), (100, 104, 612, 610), (583, 72, 608, 611), (584, 410, 609, 607), (410, 619, 613, 609), (132, 614, 618, 388), (432, 616, 617, 433), (132, 409, 615, 614), (388, 618, 617, 439), (409, 609, 613, 615), (620, 621, 627, 628, 629, 623, 622, 626), (583, 104, 625, 624), (584, 72, 621, 620), (619, 410, 626, 622), (410, 584, 620, 626), (104, 100, 623, 625), (100, 619, 622, 623), (623, 629, 630, 627, 621, 624, 625), (630, 629, 628, 627)])
me_cube.polygons.foreach_set('material_index', [0, 0, 0, 0, 0, 0, 0, 0, 0, 0, 0, 0, 0, 0, 0, 0, 0, 0, 0, 4, 0, 0, 4, 4, 0, 0, 0, 0, 0, 0, 0, 1, 0, 0, 0, 0, 4, 0, 0, 0, 0, 0, 0, 0, 0, 0, 0, 0, 0, 0, 0, 4, 4, 0, 0, 0, 0, 0, 0, 0, 0, 0, 0, 0, 0, 0, 4, 0, 0, 0, 0, 4, 0, 0, 0, 0, 0, 0, 0, 0, 0, 0, 0, 0, 0, 0, 0, 0, 0, 0, 0, 0, 0, 0, 0, 0, 0, 0, 0, 2, 0, 2, 2, 2, 0, 0, 0, 0, 0, 0, 0, 1, 0, 0, 4, 4, 0, 0, 0, 0, 0, 0, 0, 0, 0, 0, 4, 0, 0, 0, 0, 0, 0, 0, 0, 0, 4, 3, 4, 0, 0, 1, 0, 1, 0, 0, 0, 0, 0, 0, 0, 0, 0, 0, 0, 0, 0, 0, 0, 0, 0, 0, 0, 0, 2, 0, 0, 0, 2, 2, 2, 2, 0, 0, 0, 0, 0, 2, 0, 0, 0, 0, 0, 0, 2, 2, 2, 0, 0, 0, 0, 0, 0, 0, 0, 0, 0, 0, 0, 0, 0, 0, 0, 0, 0, 4, 0, 0, 0, 0, 0, 0, 0, 0, 0, 0, 0, 0, 0, 0, 0, 0, 0, 0, 0, 2, 2, 2, 0, 0, 0, 0, 0, 0, 0, 4, 4, 0, 0, 0, 0, 0, 4, 3, 4, 0, 0, 0, 0, 0, 0, 0, 0, 0, 0, 2, 2, 2, 0, 2, 0, 0, 0, 0, 0, 0, 0, 0, 0, 0, 0, 0, 0, 0, 0, 0, 0, 0, 0, 0, 0, 0, 0, 0, 0, 0, 0, 0, 0, 0, 1, 0, 0, 0, 0, 0, 0, 0, 0, 0, 4, 0, 0, 4, 0, 0, 0, 0, 0, 0, 0, 0, 0, 0, 5, 0, 0, 4, 0, 0, 0, 0, 0, 0, 2, 0, 2, 0, 0, 0, 0, 0, 1, 0, 2, 2, 0, 0, 0, 0, 0, 0, 0, 0, 0, 0, 0, 0, 0, 0, 0, 0, 1, 0, 0, 0, 0, 0, 0, 0, 0, 0, 0, 0, 0, 1, 0, 0, 0, 0, 0, 0, 0, 0, 0, 0, 0, 0, 0, 0, 0, 0, 0, 0, 0, 0, 0, 0, 0, 0, 0, 0, 0, 1, 1, 1, 1, 1, 1, 1, 1, 1, 1, 1, 1, 1, 1, 1, 0, 0, 0, 0, 0, 0, 0, 0, 0, 0, 0, 0, 1, 1, 0, 0, 0, 0, 1, 1, 1, 1, 1, 1, 1, 1, 1, 1, 1, 1, 1, 1, 1, 1, 1, 1, 0, 1, 0, 0, 0, 0, 0, 0, 0, 2, 0, 1, 0, 0, 2, 2, 0, 0, 0, 0, 0, 0, 0, 2, 0, 0, 0, 0, 0, 0, 0, 0, 0, 1, 0, 0, 0, 0, 0, 0, 0, 0, 0, 0, 0, 2, 0, 0, 0, 0, 0, 1, 0, 2, 2, 0, 0, 0, 2, 0, 0, 0, 0, 0, 0, 0, 0, 0, 0, 0, 0, 0, 0, 0, 2, 0, 0, 0, 0, 0, 0, 0, 1, 0, 0, 0, 0, 0, 0, 2, 0, 1, 0, 0, 2, 2, 0, 0, 0, 0, 4, 3, 3, 4, 4, 4, 4, 5, 5, 5, 5, 5, 5, 5, 5, 5, 5, 5, 5, 1, 0, 0, 0, 0, 0, 0, 0, 0, 1, 0, 1, 0, 1, 1, 1, 1, 1, 1, 1, 1, 3])
_uv = me_cube.uv_layers.new(name='UVMap')
_uv.uv.foreach_set('vector', [0.561, 0.75, 0.625, 0.75, 0.625, 0.75, 0.561, 0.75, 0.3315, 0.5, 0.375, 0.5, 0.375, 0.75, 0.3315, 0.75, 0.561, 0.5, 0.625, 0.5, 0.625, 0.75, 0.561, 0.75, 0.6685, 0.5, 0.625, 0.5, 0.625, 0.5, 0.6685, 0.5, 0.4539, 0.5, 0.375, 0.5, 0.375, 0.5, 0.4539, 0.5, 0.6685, 0.5, 0.625, 0.5, 0.625, 0.5, 0.6685, 0.5, 0.6685, 0.5, 0.625, 0.5, 0.625, 0.5, 0.6685, 0.5, 0.4539, 0.5, 0.375, 0.5, 0.375, 0.5, 0.4539, 0.5, 0.4539, 0.5, 0.375, 0.5, 0.375, 0.5, 0.4539, 0.5, 0.6685, 0.5, 0.625, 0.5, 0.625, 0.5, 0.6685, 0.5, 0.4539, 0.5, 0.375, 0.5, 0.375, 0.5, 0.4539, 0.5, 0.6604, 0.5, 0.6331, 0.5, 0.6331, 0.5, 0.6604, 0.5, 0.6685, 0.5, 0.625, 0.5, 0.625, 0.5, 0.6685, 0.5, 0.4539, 0.5, 0.375, 0.5, 0.375, 0.5, 0.4539, 0.5, 0.4539, 0.5, 0.375, 0.5, 0.375, 0.5, 0.4539, 0.5, 0.6685, 0.5, 0.625, 0.5, 0.625, 0.5, 0.6685, 0.5, 0.6685, 0.5, 0.625, 0.5, 0.625, 0.5, 0.6685, 0.5, 0.4539, 0.5, 0.375, 0.5, 0.375, 0.5, 0.4539, 0.5, 0.4539, 0.5, 0.375, 0.5, 0.375, 0.5, 0.4539, 0.5, 0.6685, 0.5, 0.625, 0.5, 0.625, 0.5, 0.6685, 0.5, 0.6685, 0.5, 0.625, 0.5, 0.625, 0.5, 0.6685, 0.5, 0.4539, 0.5, 0.375, 0.5, 0.375, 0.5, 0.4539, 0.5, 0.561, 0.4565, 0.625, 0.4565, 0.625, 0.5, 0.561, 0.5, 0.4539, 0.5, 0.375, 0.5, 0.375, 0.5, 0.4539, 0.5, 0.3315, 0.75, 0.375, 0.75, 0.375, 0.75, 0.3315, 0.75, 0.3315, 0.75, 0.2881, 0.75, 0.2881, 0.75, 0.3315, 0.75, 0.3315, 0.75, 0.375, 0.75, 0.375, 0.75, 0.3315, 0.75, 0.561, 0.75, 0.625, 0.75, 0.625, 0.75, 0.561, 0.75, 0.561, 0.75, 0.625, 0.75, 0.625, 0.75, 0.561, 0.75, 0.3315, 0.75, 0.375, 0.75, 0.375, 0.75, 0.3315, 0.75, 0.561, 0.75, 0.625, 0.75, 0.625, 0.75, 0.561, 0.75, 0.561, 0.8369, 0.625, 0.8369, 0.625, 0.8369, 0.561, 0.8369, 0.7119, 0.75, 0.75, 0.75, 0.75, 0.75, 0.7119, 0.75, 0.7119, 0.75, 0.75, 0.75, 0.75, 0.75, 0.7119, 0.75, 0.7119, 0.75, 0.75, 0.75, 0.75, 0.75, 0.7119, 0.75, 0.7119, 0.75, 0.75, 0.75, 0.75, 0.75, 0.7119, 0.75, 0.2881, 0.5, 0.25, 0.5, 0.25, 0.5, 0.2881, 0.5, 0.2881, 0.5, 0.25, 0.5, 0.25, 0.5, 0.2881, 0.5, 0.2881, 0.5, 0.25, 0.5, 0.25, 0.5, 0.2881, 0.5, 0.2881, 0.5, 0.25, 0.5, 0.25, 0.5, 0.2881, 0.5, 0.2881, 0.5, 0.25, 0.5, 0.25, 0.5, 0.2881, 0.5, 0.2881, 0.5, 0.25, 0.5, 0.25, 0.5, 0.2881, 0.5, 0.2881, 0.5, 0.25, 0.5, 0.25, 0.5, 0.2881, 0.5, 0.3315, 0.5, 0.375, 0.5, 0.375, 0.5, 0.3315, 0.5, 0.2881, 0.5, 0.25, 0.5, 0.25, 0.5, 0.2881, 0.5, 0.2881, 0.5, 0.25, 0.5, 0.25, 0.5, 0.2881, 0.5, 0.7119, 0.5, 0.75, 0.5, 0.75, 0.75, 0.7119, 0.75, 0.5074, 0.8369, 0.561, 0.8369, 0.561, 0.875, 0.5074, 0.875, 0.5074, 0.75, 0.561, 0.75, 0.561, 0.75, 0.5074, 0.75, 0.5074, 0.75, 0.561, 0.75, 0.561, 0.75, 0.5074, 0.75, 0.5074, 0.75, 0.561, 0.75, 0.561, 0.75, 0.5074, 0.75, 0.625, 0.5, 0.561, 0.5, 0.561, 0.5, 0.625, 0.5, 0.5074, 0.4565, 0.561, 0.4565, 0.561, 0.5, 0.5074, 0.5, 0.625, 0.5, 0.561, 0.5, 0.561, 0.5, 0.625, 0.5, 0.625, 0.5, 0.561, 0.5, 0.561, 0.5, 0.625, 0.5, 0.625, 0.5, 0.561, 0.5, 0.561, 0.5, 0.5803, 0.5, 0.625, 0.5, 0.625, 0.5, 0.561, 0.5, 0.561, 0.5, 0.625, 0.5, 0.625, 0.5, 0.561, 0.5, 0.561, 0.5, 0.625, 0.5, 0.625, 0.5, 0.561, 0.5, 0.561, 0.5, 0.625, 0.5, 0.625, 0.5, 0.561, 0.5, 0.561, 0.5, 0.625, 0.5, 0.625, 0.5, 0.561, 0.5, 0.561, 0.5, 0.625, 0.5, 0.625, 0.5, 0.561, 0.5, 0.561, 0.5, 0.625, 0.5, 0.5074, 0.5, 0.561, 0.5, 0.561, 0.75, 0.5074, 0.75, 0.5074, 0.75, 0.561, 0.75, 0.561, 0.75, 0.5074, 0.75, 0.375, 0.75, 0.4539, 0.75, 0.4539, 0.75, 0.375, 0.75, 0.375, 0.5, 0.4539, 0.5, 0.4539, 0.75, 0.375, 0.75, 0.375, 0.4565, 0.4539, 0.4565, 0.4539, 0.5, 0.375, 0.5, 0.375, 0.75, 0.4539, 0.75, 0.4539, 0.75, 0.375, 0.75, 0.375, 0.75, 0.4539, 0.75, 0.4539, 0.75, 0.375, 0.75, 0.375, 0.75, 0.4539, 0.75, 0.4539, 0.75, 0.375, 0.75, 0.375, 0.8369, 0.4539, 0.8369, 0.4539, 0.875, 0.375, 0.875, 0.5074, 0.5, 0.4539, 0.5, 0.4539, 0.5, 0.5074, 0.5, 0.5074, 0.5, 0.4539, 0.5, 0.4539, 0.5, 0.5074, 0.5, 0.5074, 0.5, 0.4539, 0.5, 0.4539, 0.5, 0.5074, 0.5, 0.5074, 0.5, 0.4539, 0.5, 0.4539, 0.5, 0.5074, 0.5, 0.5074, 0.5, 0.4539, 0.5, 0.4539, 0.5, 0.5074, 0.5, 0.5074, 0.5, 0.4539, 0.5, 0.4539, 0.5, 0.5074, 0.5, 0.5074, 0.5, 0.4539, 0.5, 0.4539, 0.5, 0.5074, 0.5, 0.5074, 0.5, 0.4539, 0.5, 0.4539, 0.5, 0.5074, 0.5, 0.5074, 0.5, 0.4539, 0.5, 0.4539, 0.5, 0.5074, 0.5, 0.5074, 0.5, 0.4539, 0.5, 0.4539, 0.5, 0.5074, 0.5, 0.5074, 0.5, 0.4539, 0.5, 0.4539, 0.5, 0.5074, 0.5, 0.2881, 0.5, 0.25, 0.5, 0.25, 0.5, 0.2881, 0.5, 0.4539, 0.5, 0.375, 0.5, 0.375, 0.5, 0.4539, 0.5, 0.6685, 0.5, 0.625, 0.5, 0.625, 0.5, 0.6685, 0.5, 0.375, 0.5, 0.375, 0.5, 0.375, 0.5, 0.375, 0.5, 0.2881, 0.5, 0.2881, 0.5, 0.2881, 0.5, 0.2881, 0.5, 0.375, 0.5, 0.375, 0.5, 0.375, 0.5, 0.375, 0.5, 0.3315, 0.5, 0.375, 0.5, 0.375, 0.5, 0.3315, 0.5, 0.3315, 0.5, 0.375, 0.5, 0.375, 0.5, 0.3315, 0.5, 0.3315, 0.5, 0.375, 0.5, 0.375, 0.5, 0.3315, 0.5, 0.375, 0.5, 0.375, 0.5, 0.375, 0.5, 0.375, 0.5, 0.375, 0.5, 0.375, 0.5, 0.375, 0.5, 0.375, 0.5, 0.2881, 0.5, 0.2881, 0.5, 0.2881, 0.5, 0.2881, 0.5, 0.3315, 0.5, 0.375, 0.5, 0.375, 0.5, 0.3315, 0.5, 0.375, 0.5, 0.375, 0.5, 0.375, 0.5, 0.375, 0.5, 0.3315, 0.5, 0.375, 0.5, 0.375, 0.5, 0.3315, 0.5, 0.3315, 0.5, 0.375, 0.5, 0.375, 0.5, 0.3315, 0.5, 0.375, 0.5, 0.375, 0.5, 0.375, 0.5, 0.375, 0.5, 0.3315, 0.5, 0.375, 0.5, 0.375, 0.5, 0.3315, 0.5, 0.375, 0.5, 0.375, 0.5, 0.375, 0.5, 0.375, 0.5, 0.375, 0.5, 0.375, 0.5, 0.375, 0.5, 0.375, 0.5, 0.3315, 0.5, 0.2881, 0.5, 0.2881, 0.5, 0.3315, 0.5, 0.3315, 0.5, 0.2881, 0.5, 0.2881, 0.5, 0.3315, 0.5, 0.3315, 0.5, 0.2881, 0.5, 0.2881, 0.5, 0.3315, 0.5, 0.3315, 0.5, 0.2881, 0.5, 0.2881, 0.5, 0.3315, 0.5, 0.3315, 0.5, 0.2881, 0.5, 0.2881, 0.5, 0.3315, 0.5, 0.3315, 0.5, 0.2881, 0.5, 0.2881, 0.5, 0.3315, 0.5, 0.3315, 0.5, 0.2881, 0.5, 0.2881, 0.5, 0.3315, 0.5, 0.3315, 0.5, 0.2881, 0.5, 0.2881, 0.5, 0.3315, 0.5, 0.3315, 0.5, 0.2881, 0.5, 0.2881, 0.5, 0.3315, 0.5, 0.7119, 0.5, 0.7119, 0.5, 0.7119, 0.5, 0.7119, 0.5, 0.3315, 0.5, 0.2881, 0.5, 0.2881, 0.5, 0.3315, 0.5, 0.375, 0.7935, 0.4539, 0.7935, 0.4539, 0.8369, 0.375, 0.8369, 0.375, 0.375, 0.4539, 0.375, 0.4539, 0.4131, 0.375, 0.4131, 0.5074, 0.375, 0.561, 0.375, 0.561, 0.4131, 0.5074, 0.4131, 0.5074, 0.7935, 0.561, 0.7935, 0.561, 0.8369, 0.5074, 0.8369, 0.6685, 0.5, 0.7119, 0.5, 0.7119, 0.75, 0.6685, 0.75, 0.3315, 0.5, 0.2881, 0.5, 0.2881, 0.5, 0.3315, 0.5, 0.3315, 0.5, 0.2881, 0.5, 0.2881, 0.5, 0.3315, 0.5, 0.3315, 0.5, 0.2881, 0.5, 0.2881, 0.5, 0.3315, 0.5, 0.3315, 0.5, 0.2881, 0.5, 0.2881, 0.5, 0.3315, 0.5, 0.3315, 0.5, 0.2881, 0.5, 0.2881, 0.5, 0.3315, 0.5, 0.3315, 0.5, 0.2881, 0.5, 0.2881, 0.5, 0.3315, 0.5, 0.3315, 0.5, 0.2881, 0.5, 0.2881, 0.5, 0.3315, 0.5, 0.3315, 0.5, 0.2881, 0.5, 0.2881, 0.5, 0.3315, 0.5, 0.3315, 0.5, 0.2881, 0.5, 0.2881, 0.5, 0.3315, 0.5, 0.6685, 0.75, 0.7119, 0.75, 0.7119, 0.75, 0.6685, 0.75, 0.6685, 0.75, 0.7119, 0.75, 0.7119, 0.75, 0.6685, 0.75, 0.6685, 0.75, 0.7119, 0.75, 0.7119, 0.75, 0.6685, 0.75, 0.6685, 0.75, 0.7119, 0.75, 0.7119, 0.75, 0.6685, 0.75, 0.561, 0.7935, 0.625, 0.7935, 0.625, 0.8369, 0.561, 0.8369, 0.25, 0.75, 0.2881, 0.75, 0.2881, 0.75, 0.25, 0.75, 0.25, 0.75, 0.2881, 0.75, 0.2881, 0.75, 0.25, 0.75, 0.25, 0.75, 0.2881, 0.75, 0.2881, 0.75, 0.25, 0.75, 0.25, 0.75, 0.2881, 0.75, 0.2881, 0.75, 0.25, 0.75, 0.561, 0.375, 0.625, 0.375, 0.625, 0.4131, 0.561, 0.4131, 0.75, 0.5, 0.7119, 0.5, 0.7119, 0.5, 0.7301, 0.5, 0.75, 0.5, 0.75, 0.5, 0.7301, 0.5, 0.75, 0.5, 0.75, 0.5, 0.7119, 0.5, 0.7119, 0.5, 0.75, 0.5, 0.0, 0.0, 0.0, 0.0, 0.0, 0.0, 0.0, 0.0, 0.7119, 0.5, 0.7119, 0.5, 0.7119, 0.5, 0.7119, 0.5, 0.0, 0.0, 0.0, 0.0, 0.0, 0.0, 0.0, 0.0, 0.7119, 0.5, 0.7119, 0.5, 0.7119, 0.5, 0.7119, 0.5, 0.75, 0.5, 0.7119, 0.5, 0.7119, 0.5, 0.75, 0.5, 0.0, 0.0, 0.0, 0.0, 0.0, 0.0, 0.0, 0.0, 0.75, 0.5, 0.7119, 0.5, 0.7119, 0.5, 0.75, 0.5, 0.25, 0.5, 0.2881, 0.5, 0.2881, 0.75, 0.25, 0.75, 0.375, 0.75, 0.375, 0.75, 0.375, 0.75, 0.375, 0.75, 0.3315, 0.75, 0.375, 0.75, 0.375, 0.75, 0.3315, 0.75, 0.2881, 0.75, 0.2881, 0.75, 0.2881, 0.75, 0.2881, 0.75, 0.375, 0.75, 0.375, 0.75, 0.375, 0.75, 0.375, 0.75, 0.2881, 0.75, 0.2881, 0.75, 0.2881, 0.75, 0.2881, 0.75, 0.3315, 0.75, 0.375, 0.75, 0.375, 0.75, 0.3315, 0.75, 0.2881, 0.75, 0.2881, 0.75, 0.2881, 0.75, 0.2881, 0.75, 0.3315, 0.75, 0.2881, 0.75, 0.2881, 0.75, 0.3315, 0.75, 0.3315, 0.75, 0.2881, 0.75, 0.2881, 0.75, 0.3315, 0.75, 0.3315, 0.75, 0.2881, 0.75, 0.2881, 0.75, 0.3315, 0.75, 0.375, 0.75, 0.375, 0.75, 0.375, 0.75, 0.375, 0.75, 0.3315, 0.75, 0.375, 0.75, 0.375, 0.75, 0.3315, 0.75, 0.375, 0.75, 0.375, 0.75, 0.375, 0.75, 0.375, 0.75, 0.3315, 0.75, 0.375, 0.75, 0.375, 0.75, 0.3315, 0.75, 0.2881, 0.75, 0.2881, 0.75, 0.2881, 0.75, 0.2881, 0.75, 0.375, 0.75, 0.375, 0.75, 0.375, 0.75, 0.375, 0.75, 0.375, 0.75, 0.375, 0.75, 0.375, 0.75, 0.375, 0.75, 0.3315, 0.75, 0.375, 0.75, 0.375, 0.75, 0.3315, 0.75, 0.2881, 0.75, 0.2881, 0.75, 0.2881, 0.75, 0.2881, 0.75, 0.3315, 0.75, 0.2881, 0.75, 0.2881, 0.75, 0.3315, 0.75, 0.3315, 0.75, 0.375, 0.75, 0.375, 0.75, 0.3315, 0.75, 0.3315, 0.75, 0.375, 0.75, 0.375, 0.75, 0.3315, 0.75, 0.2881, 0.75, 0.2881, 0.75, 0.2881, 0.75, 0.2881, 0.75, 0.3315, 0.75, 0.2881, 0.75, 0.2881, 0.75, 0.3315, 0.75, 0.2881, 0.5, 0.2881, 0.5, 0.2881, 0.5, 0.2881, 0.5, 0.2881, 0.5, 0.2881, 0.5, 0.2881, 0.5, 0.2881, 0.5, 0.2881, 0.5, 0.2881, 0.5, 0.2881, 0.5, 0.2881, 0.5, 0.2881, 0.5, 0.2881, 0.5, 0.2881, 0.5, 0.2881, 0.5, 0.2881, 0.5, 0.2881, 0.5, 0.2881, 0.5, 0.2881, 0.5, 0.2881, 0.5, 0.2881, 0.5, 0.2881, 0.5, 0.2881, 0.5, 0.3315, 0.5, 0.2881, 0.5, 0.2881, 0.5, 0.3315, 0.5, 0.375, 0.5, 0.375, 0.5, 0.375, 0.5, 0.375, 0.5, 0.2881, 0.5, 0.2881, 0.5, 0.2881, 0.5, 0.2881, 0.5, 0.3315, 0.5, 0.375, 0.5, 0.375, 0.5, 0.3315, 0.5, 0.2881, 0.5, 0.3315, 0.5, 0.3315, 0.5, 0.2881, 0.5, 0.375, 0.5, 0.3315, 0.5, 0.3315, 0.5, 0.375, 0.5, 0.375, 0.75, 0.3315, 0.75, 0.3315, 0.75, 0.375, 0.75, 0.2881, 0.75, 0.3315, 0.75, 0.3315, 0.75, 0.2881, 0.75, 0.2881, 0.75, 0.3315, 0.75, 0.3315, 0.75, 0.2881, 0.75, 0.375, 0.75, 0.3315, 0.75, 0.3315, 0.75, 0.375, 0.75, 0.2881, 0.75, 0.3315, 0.75, 0.3315, 0.75, 0.2881, 0.75, 0.375, 0.75, 0.3315, 0.75, 0.3315, 0.75, 0.375, 0.75, 0.3315, 0.75, 0.2881, 0.75, 0.2881, 0.75, 0.3315, 0.75, 0.2881, 0.75, 0.2881, 0.75, 0.2881, 0.75, 0.2881, 0.75, 0.2881, 0.75, 0.2881, 0.75, 0.2881, 0.75, 0.2881, 0.75, 0.2881, 0.75, 0.3315, 0.75, 0.3315, 0.75, 0.2881, 0.75, 0.2881, 0.75, 0.3315, 0.75, 0.3315, 0.75, 0.2881, 0.75, 0.375, 0.75, 0.3315, 0.75, 0.3315, 0.75, 0.375, 0.75, 0.375, 0.75, 0.3315, 0.75, 0.3315, 0.75, 0.375, 0.75, 0.375, 0.75, 0.3315, 0.75, 0.3315, 0.75, 0.375, 0.75, 0.2881, 0.75, 0.3315, 0.75, 0.3315, 0.75, 0.2881, 0.75, 0.2881, 0.75, 0.3315, 0.75, 0.3315, 0.75, 0.2881, 0.75, 0.561, 0.75, 0.625, 0.75, 0.625, 0.7935, 0.561, 0.7935, 0.625, 0.75, 0.6685, 0.75, 0.6685, 0.75, 0.625, 0.75, 0.625, 0.75, 0.6685, 0.75, 0.6685, 0.75, 0.625, 0.75, 0.625, 0.75, 0.6685, 0.75, 0.6685, 0.75, 0.625, 0.75, 0.625, 0.75, 0.6685, 0.75, 0.6685, 0.75, 0.625, 0.75, 0.375, 0.5, 0.3315, 0.5, 0.3315, 0.5, 0.375, 0.5, 0.375, 0.5, 0.3315, 0.5, 0.3315, 0.5, 0.375, 0.5, 0.375, 0.5, 0.3315, 0.5, 0.3315, 0.5, 0.375, 0.5, 0.375, 0.5, 0.3315, 0.5, 0.3315, 0.5, 0.375, 0.5, 0.375, 0.5, 0.3315, 0.5, 0.3315, 0.5, 0.375, 0.5, 0.375, 0.5, 0.3315, 0.5, 0.3315, 0.5, 0.375, 0.5, 0.375, 0.5, 0.3315, 0.5, 0.3315, 0.5, 0.375, 0.5, 0.375, 0.5, 0.3315, 0.5, 0.3315, 0.5, 0.375, 0.5, 0.375, 0.5, 0.3315, 0.5, 0.3315, 0.5, 0.375, 0.5, 0.625, 0.5, 0.6685, 0.5, 0.6685, 0.75, 0.625, 0.75, 0.5074, 0.75, 0.561, 0.75, 0.561, 0.7935, 0.5074, 0.7935, 0.375, 0.75, 0.4539, 0.75, 0.4539, 0.7935, 0.375, 0.7935, 0.375, 0.5, 0.3315, 0.5, 0.3315, 0.5, 0.375, 0.5, 0.375, 0.5, 0.3315, 0.5, 0.3315, 0.5, 0.375, 0.5, 0.375, 0.5, 0.3315, 0.5, 0.3315, 0.5, 0.375, 0.5, 0.375, 0.5, 0.3315, 0.5, 0.3315, 0.5, 0.375, 0.5, 0.375, 0.5, 0.3315, 0.5, 0.3315, 0.5, 0.375, 0.5, 0.375, 0.5, 0.3315, 0.5, 0.3315, 0.5, 0.375, 0.5, 0.375, 0.5, 0.3315, 0.5, 0.3315, 0.5, 0.375, 0.5, 0.375, 0.5, 0.3315, 0.5, 0.3315, 0.5, 0.375, 0.5, 0.375, 0.5, 0.3315, 0.5, 0.3315, 0.5, 0.375, 0.5, 0.375, 0.5, 0.3315, 0.5, 0.3315, 0.5, 0.375, 0.5, 0.2881, 0.5, 0.3315, 0.5, 0.3315, 0.5, 0.2881, 0.5, 0.2881, 0.5, 0.3315, 0.5, 0.3315, 0.5, 0.2881, 0.5, 0.2881, 0.5, 0.3315, 0.5, 0.3315, 0.5, 0.2881, 0.5, 0.2881, 0.5, 0.3315, 0.5, 0.3315, 0.5, 0.2881, 0.5, 0.2881, 0.5, 0.3315, 0.5, 0.3315, 0.5, 0.2881, 0.5, 0.2881, 0.5, 0.3315, 0.5, 0.3315, 0.5, 0.2881, 0.5, 0.2881, 0.5, 0.3315, 0.5, 0.3315, 0.5, 0.2881, 0.5, 0.7119, 0.5, 0.6685, 0.5, 0.6685, 0.5, 0.7119, 0.5, 0.375, 0.4131, 0.4539, 0.4131, 0.4539, 0.4565, 0.375, 0.4565, 0.5074, 0.4131, 0.561, 0.4131, 0.561, 0.4565, 0.5074, 0.4565, 0.2881, 0.5, 0.3315, 0.5, 0.3315, 0.5, 0.2881, 0.5, 0.2881, 0.75, 0.3315, 0.75, 0.3315, 0.75, 0.2881, 0.75, 0.2881, 0.75, 0.3315, 0.75, 0.3315, 0.75, 0.2881, 0.75, 0.375, 0.75, 0.3315, 0.75, 0.3315, 0.75, 0.375, 0.75, 0.2881, 0.75, 0.3315, 0.75, 0.3315, 0.75, 0.2881, 0.75, 0.561, 0.4131, 0.625, 0.4131, 0.625, 0.4565, 0.561, 0.4565, 0.7119, 0.5, 0.6929, 0.5, 0.7119, 0.5, 0.7119, 0.5, 0.6685, 0.5, 0.6685, 0.5, 0.7119, 0.5, 0.7119, 0.5, 0.6685, 0.5, 0.6685, 0.5, 0.6929, 0.5, 0.7119, 0.5, 0.7119, 0.5, 0.6685, 0.5, 0.6685, 0.5, 0.7119, 0.5, 0.7119, 0.5, 0.6685, 0.5, 0.6685, 0.5, 0.7119, 0.5, 0.7119, 0.5, 0.6685, 0.5, 0.6685, 0.5, 0.7119, 0.5, 0.7119, 0.5, 0.6685, 0.5, 0.6685, 0.5, 0.7119, 0.5, 0.7119, 0.5, 0.6685, 0.5, 0.6685, 0.5, 0.7119, 0.5, 0.7119, 0.5, 0.6685, 0.5, 0.6685, 0.5, 0.7119, 0.5, 0.7119, 0.5, 0.6685, 0.5, 0.6685, 0.5, 0.7119, 0.5, 0.2881, 0.5, 0.3315, 0.5, 0.3315, 0.75, 0.2881, 0.75, 0.625, 0.75, 0.6685, 0.75, 0.6685, 0.75, 0.625, 0.75, 0.2881, 0.75, 0.3315, 0.75, 0.3315, 0.75, 0.2881, 0.75, 0.2881, 0.75, 0.2881, 0.75, 0.2881, 0.75, 0.2881, 0.75, 0.3315, 0.75, 0.375, 0.75, 0.375, 0.75, 0.3315, 0.75, 0.2881, 0.75, 0.2881, 0.75, 0.2881, 0.75, 0.2881, 0.75, 0.375, 0.75, 0.375, 0.75, 0.375, 0.75, 0.375, 0.75, 0.3315, 0.75, 0.3315, 0.75, 0.2881, 0.75, 0.2881, 0.75, 0.375, 0.75, 0.375, 0.75, 0.375, 0.75, 0.375, 0.75, 0.375, 0.75, 0.375, 0.75, 0.3315, 0.75, 0.3315, 0.75, 0.375, 0.75, 0.375, 0.75, 0.375, 0.75, 0.375, 0.75, 0.2881, 0.75, 0.2881, 0.75, 0.2881, 0.75, 0.2881, 0.75, 0.375, 0.75, 0.375, 0.75, 0.375, 0.75, 0.375, 0.75, 0.375, 0.75, 0.375, 0.75, 0.375, 0.75, 0.375, 0.75, 0.375, 0.75, 0.375, 0.75, 0.375, 0.75, 0.375, 0.75, 0.2881, 0.75, 0.2881, 0.75, 0.2881, 0.75, 0.2881, 0.75, 0.2881, 0.75, 0.2881, 0.75, 0.2881, 0.75, 0.2881, 0.75, 0.375, 0.75, 0.375, 0.75, 0.375, 0.75, 0.375, 0.75, 0.2881, 0.75, 0.2881, 0.75, 0.2881, 0.75, 0.2881, 0.75, 0.375, 0.75, 0.375, 0.75, 0.375, 0.75, 0.375, 0.75, 0.25, 0.75, 0.2881, 0.75, 0.2881, 0.75, 0.25, 0.75, 0.6685, 0.75, 0.7119, 0.75, 0.7119, 0.75, 0.6685, 0.75, 0.375, 0.75, 0.4539, 0.75, 0.4539, 0.75, 0.375, 0.75, 0.5074, 0.75, 0.561, 0.75, 0.561, 0.75, 0.5074, 0.75, 0.7119, 0.75, 0.75, 0.75, 0.75, 0.75, 0.7119, 0.75, 0.561, 0.75, 0.625, 0.75, 0.625, 0.75, 0.561, 0.75, 0.2881, 0.75, 0.3315, 0.75, 0.3315, 0.75, 0.2881, 0.75, 0.625, 0.75, 0.6685, 0.75, 0.6685, 0.75, 0.625, 0.75, 0.25, 0.75, 0.2881, 0.75, 0.2881, 0.75, 0.25, 0.75, 0.6685, 0.75, 0.7119, 0.75, 0.7119, 0.75, 0.6685, 0.75, 0.375, 0.75, 0.4539, 0.75, 0.4539, 0.75, 0.375, 0.75, 0.5074, 0.75, 0.561, 0.75, 0.561, 0.75, 0.5074, 0.75, 0.7119, 0.75, 0.75, 0.75, 0.75, 0.75, 0.7119, 0.75, 0.561, 0.75, 0.625, 0.75, 0.625, 0.75, 0.561, 0.75, 0.3315, 0.75, 0.375, 0.75, 0.375, 0.75, 0.3315, 0.75, 0.7119, 0.5, 0.6685, 0.5, 0.6685, 0.5, 0.7119, 0.5, 0.375, 0.5, 0.3315, 0.5, 0.3315, 0.5, 0.375, 0.5, 0.7119, 0.5, 0.7119, 0.5, 0.7119, 0.5, 0.7119, 0.5, 0.3315, 0.5, 0.2881, 0.5, 0.2881, 0.5, 0.3315, 0.5, 0.5074, 0.5, 0.4539, 0.5, 0.4539, 0.5, 0.5074, 0.5, 0.625, 0.5, 0.561, 0.5, 0.561, 0.5, 0.625, 0.5, 0.2881, 0.5, 0.25, 0.5, 0.25, 0.5, 0.2881, 0.5, 0.4539, 0.5, 0.375, 0.5, 0.375, 0.5, 0.4539, 0.5, 0.6685, 0.5, 0.625, 0.5, 0.625, 0.5, 0.6685, 0.5, 0.561, 0.5, 0.5074, 0.5, 0.5074, 0.5, 0.561, 0.5, 0.4539, 0.75, 0.5074, 0.75, 0.5074, 0.75, 0.4539, 0.75, 0.4539, 0.75, 0.5074, 0.75, 0.5074, 0.75, 0.4539, 0.75, 0.4539, 0.4131, 0.5074, 0.4131, 0.5074, 0.4565, 0.4539, 0.4565, 0.4539, 0.75, 0.5074, 0.75, 0.5074, 0.7935, 0.4539, 0.7935, 0.4539, 0.7935, 0.5074, 0.7935, 0.5074, 0.8369, 0.4539, 0.8369, 0.4539, 0.375, 0.5074, 0.375, 0.5074, 0.4131, 0.4539, 0.4131, 0.561, 0.5, 0.5074, 0.5, 0.5074, 0.5, 0.561, 0.5, 0.561, 0.5, 0.561, 0.5, 0.5074, 0.5, 0.5074, 0.5, 0.561, 0.5, 0.561, 0.5, 0.5074, 0.5, 0.5074, 0.5, 0.561, 0.5, 0.561, 0.5, 0.5074, 0.5, 0.5074, 0.5, 0.561, 0.5, 0.561, 0.5, 0.5074, 0.5, 0.5074, 0.5, 0.561, 0.5, 0.561, 0.5, 0.5074, 0.5, 0.5074, 0.5, 0.561, 0.5, 0.561, 0.5, 0.5074, 0.5, 0.5074, 0.5, 0.561, 0.5, 0.561, 0.5, 0.5074, 0.5, 0.5074, 0.5, 0.561, 0.5, 0.561, 0.5, 0.5074, 0.5, 0.5074, 0.5, 0.561, 0.5, 0.561, 0.5, 0.5074, 0.5, 0.5074, 0.5, 0.561, 0.5, 0.5201, 0.5, 0.5232, 0.5, 0.5232, 0.5, 0.5201, 0.5, 0.4539, 0.75, 0.5074, 0.75, 0.5074, 0.75, 0.4539, 0.75, 0.4539, 0.5, 0.5074, 0.5, 0.5074, 0.75, 0.4539, 0.75, 0.4539, 0.4565, 0.5074, 0.4565, 0.5074, 0.5, 0.4539, 0.5, 0.4539, 0.75, 0.5074, 0.75, 0.5074, 0.75, 0.4539, 0.75, 0.4539, 0.75, 0.5074, 0.75, 0.5074, 0.75, 0.4539, 0.75, 0.4539, 0.75, 0.5074, 0.75, 0.5074, 0.75, 0.4539, 0.75, 0.4539, 0.8369, 0.5074, 0.8369, 0.5074, 0.875, 0.4539, 0.875, 0.561, 0.5, 0.5074, 0.5, 0.5074, 0.5, 0.561, 0.5, 0.7119, 0.5, 0.6685, 0.5, 0.6685, 0.5, 0.7119, 0.5, 0.375, 0.5, 0.3315, 0.5, 0.3315, 0.5, 0.375, 0.5, 0.375, 0.5, 0.375, 0.5, 0.375, 0.5, 0.375, 0.5, 0.2881, 0.5, 0.2881, 0.5, 0.2881, 0.5, 0.2881, 0.5, 0.2881, 0.5, 0.2881, 0.5, 0.2881, 0.5, 0.2881, 0.5, 0.2881, 0.5, 0.2881, 0.5, 0.2881, 0.5, 0.2881, 0.5, 0.2881, 0.5, 0.2881, 0.5, 0.2881, 0.5, 0.2881, 0.5, 0.2881, 0.5, 0.2881, 0.5, 0.2881, 0.5, 0.2881, 0.5, 0.2881, 0.5, 0.2881, 0.5, 0.2881, 0.5, 0.2881, 0.5, 0.7119, 0.5, 0.7119, 0.5, 0.7119, 0.5, 0.7119, 0.5, 0.25, 0.5, 0.25, 0.5, 0.2881, 0.5, 0.2881, 0.5, 0.3315, 0.5, 0.2881, 0.5, 0.2881, 0.5, 0.3315, 0.5, 0.375, 0.5, 0.375, 0.5, 0.375, 0.5, 0.375, 0.5, 0.375, 0.5, 0.375, 0.5, 0.375, 0.5, 0.375, 0.5, 0.375, 0.5, 0.375, 0.5, 0.375, 0.5, 0.375, 0.5, 0.375, 0.5, 0.375, 0.5, 0.375, 0.5, 0.375, 0.5, 0.2881, 0.5, 0.2881, 0.5, 0.2881, 0.5, 0.2881, 0.5, 0.375, 0.5, 0.375, 0.5, 0.375, 0.5, 0.375, 0.5, 0.375, 0.5, 0.375, 0.5, 0.375, 0.5, 0.375, 0.5, 0.375, 0.5, 0.375, 0.5, 0.375, 0.5, 0.375, 0.5, 0.2881, 0.5, 0.2881, 0.5, 0.2881, 0.5, 0.2881, 0.5, 0.375, 0.5, 0.375, 0.5, 0.375, 0.5, 0.375, 0.5, 0.5074, 0.5, 0.4539, 0.5, 0.4539, 0.5, 0.5074, 0.5, 0.625, 0.5, 0.561, 0.5, 0.561, 0.5, 0.625, 0.5, 0.4539, 0.5, 0.375, 0.5, 0.375, 0.5, 0.4539, 0.5, 0.6685, 0.5, 0.625, 0.5, 0.625, 0.5, 0.6685, 0.5, 0.561, 0.5, 0.5074, 0.5, 0.5074, 0.5, 0.561, 0.5, 0.7119, 0.5, 0.6685, 0.5, 0.6685, 0.5, 0.7119, 0.5, 0.375, 0.5, 0.3315, 0.5, 0.3315, 0.5, 0.375, 0.5, 0.75, 0.5, 0.7119, 0.5, 0.7119, 0.5, 0.75, 0.5, 0.3315, 0.5, 0.2881, 0.5, 0.2881, 0.5, 0.3315, 0.5, 0.5074, 0.5, 0.4539, 0.5, 0.4539, 0.5, 0.5074, 0.5, 0.625, 0.5, 0.561, 0.5, 0.561, 0.5, 0.625, 0.5, 0.2881, 0.5, 0.25, 0.5, 0.25, 0.5, 0.2881, 0.5, 0.6685, 0.5, 0.625, 0.5, 0.625, 0.5, 0.6685, 0.5, 0.4539, 0.5, 0.375, 0.5, 0.375, 0.5, 0.4539, 0.5, 0.4539, 0.5, 0.375, 0.5, 0.375, 0.5, 0.4539, 0.5, 0.6685, 0.5, 0.625, 0.5, 0.625, 0.5, 0.6685, 0.5, 0.2881, 0.5, 0.25, 0.5, 0.25, 0.5, 0.2881, 0.5, 0.625, 0.5, 0.561, 0.5, 0.561, 0.5, 0.625, 0.5, 0.5074, 0.5, 0.4539, 0.5, 0.4539, 0.5, 0.5074, 0.5, 0.3315, 0.5, 0.2881, 0.5, 0.2881, 0.5, 0.3315, 0.5, 0.7119, 0.5, 0.7119, 0.5, 0.7119, 0.5, 0.7119, 0.5, 0.375, 0.5, 0.3315, 0.5, 0.3315, 0.5, 0.375, 0.5, 0.7119, 0.5, 0.6685, 0.5, 0.6685, 0.5, 0.7119, 0.5, 0.561, 0.5, 0.5074, 0.5, 0.5074, 0.5, 0.561, 0.5, 0.2881, 0.5, 0.2881, 0.5, 0.2881, 0.5, 0.2881, 0.5, 0.2881, 0.5, 0.2881, 0.5, 0.2881, 0.5, 0.2881, 0.5, 0.2881, 0.5, 0.3315, 0.5, 0.3315, 0.5, 0.2881, 0.5, 0.3315, 0.5, 0.375, 0.5, 0.375, 0.5, 0.3315, 0.5, 0.375, 0.5, 0.375, 0.5, 0.375, 0.5, 0.375, 0.5, 0.375, 0.5, 0.375, 0.5, 0.375, 0.5, 0.375, 0.5, 0.3315, 0.5, 0.3315, 0.5, 0.375, 0.5, 0.375, 0.5, 0.2881, 0.5, 0.2881, 0.5, 0.3315, 0.5, 0.3315, 0.5, 0.6331, 0.5, 0.6604, 0.5, 0.6685, 0.5, 0.625, 0.5, 0.6618, 0.5, 0.6317, 0.5, 0.625, 0.5, 0.6685, 0.5, 0.6317, 0.5, 0.6331, 0.5, 0.625, 0.5, 0.625, 0.5, 0.6604, 0.5, 0.6618, 0.5, 0.6685, 0.5, 0.6685, 0.5, 0.6618, 0.5, 0.6604, 0.5, 0.6604, 0.5, 0.6618, 0.5, 0.6618, 0.5, 0.6604, 0.5, 0.6604, 0.5, 0.6618, 0.5, 0.6317, 0.5, 0.6618, 0.5, 0.6618, 0.5, 0.6317, 0.5, 0.6331, 0.5, 0.6317, 0.5, 0.6317, 0.5, 0.6331, 0.5, 0.6604, 0.5, 0.6331, 0.5, 0.6317, 0.5, 0.6618, 0.5, 0.6618, 0.5, 0.6618, 0.5, 0.6317, 0.5, 0.6317, 0.5, 0.6331, 0.5, 0.6317, 0.5, 0.6317, 0.5, 0.6331, 0.5, 0.6604, 0.5, 0.6331, 0.5, 0.6331, 0.5, 0.6604, 0.5, 0.6604, 0.5, 0.6331, 0.5, 0.6331, 0.5, 0.6604, 0.5, 0.6331, 0.5, 0.6317, 0.5, 0.6317, 0.5, 0.6331, 0.5, 0.6618, 0.5, 0.6618, 0.5, 0.6317, 0.5, 0.6317, 0.5, 0.6618, 0.5, 0.6604, 0.5, 0.6604, 0.5, 0.6618, 0.5, 0.75, 0.5, 0.75, 0.5, 0.7119, 0.5, 0.7119, 0.5, 0.75, 0.5, 0.7119, 0.5, 0.7119, 0.5, 0.75, 0.5, 0.75, 0.5, 0.7119, 0.5, 0.7119, 0.5, 0.75, 0.5, 0.75, 0.5, 0.7119, 0.5, 0.7119, 0.5, 0.75, 0.5, 0.75, 0.5, 0.7119, 0.5, 0.7119, 0.5, 0.75, 0.5, 0.75, 0.5, 0.7119, 0.5, 0.7119, 0.5, 0.75, 0.5, 0.75, 0.5, 0.7119, 0.5, 0.7119, 0.5, 0.75, 0.5, 0.75, 0.5, 0.7119, 0.5, 0.7119, 0.5, 0.75, 0.5, 0.75, 0.5, 0.7119, 0.5, 0.7119, 0.5, 0.75, 0.5, 0.75, 0.5, 0.7119, 0.5, 0.7119, 0.5, 0.75, 0.5, 0.7119, 0.5, 0.7119, 0.5, 0.7119, 0.5, 0.7119, 0.5, 0.7119, 0.5, 0.7119, 0.5, 0.7119, 0.5, 0.7119, 0.5, 0.7119, 0.5, 0.7119, 0.5, 0.7119, 0.5, 0.7119, 0.5, 0.7119, 0.5, 0.75, 0.5, 0.75, 0.5, 0.7119, 0.5, 0.7119, 0.5, 0.7119, 0.5, 0.7119, 0.5, 0.7119, 0.5, 0.7119, 0.5, 0.7119, 0.5, 0.7119, 0.5, 0.7119, 0.5, 0.7119, 0.5, 0.75, 0.5, 0.75, 0.5, 0.7119, 0.5, 0.7119, 0.5, 0.7119, 0.5, 0.7119, 0.5, 0.7119, 0.5, 0.7119, 0.5, 0.7119, 0.5, 0.7119, 0.5, 0.7119, 0.5, 0.7119, 0.5, 0.7119, 0.5, 0.7119, 0.5, 0.7119, 0.5, 0.7119, 0.5, 0.7119, 0.5, 0.7119, 0.5, 0.7119, 0.5, 0.75, 0.5, 0.7119, 0.5, 0.7119, 0.5, 0.75, 0.5, 0.7119, 0.5, 0.7119, 0.5, 0.7119, 0.5, 0.7119, 0.5, 0.7119, 0.5, 0.7119, 0.5, 0.7119, 0.5, 0.7119, 0.5, 0.7119, 0.5, 0.7119, 0.5, 0.7119, 0.5, 0.7119, 0.5, 0.7119, 0.5, 0.7119, 0.5, 0.7119, 0.5, 0.7119, 0.5, 0.7119, 0.5, 0.7119, 0.5, 0.7119, 0.5, 0.7119, 0.5, 0.561, 0.875, 0.561, 0.8369, 0.561, 0.8369, 0.561, 0.875, 0.7119, 0.75, 0.75, 0.75, 0.75, 0.75, 0.7119, 0.75, 0.561, 0.875, 0.561, 0.8369, 0.561, 0.8369, 0.561, 0.875, 0.561, 0.875, 0.561, 0.8369, 0.561, 0.8369, 0.561, 0.875, 0.7119, 0.75, 0.75, 0.75, 0.75, 0.75, 0.7119, 0.75, 0.561, 0.8369, 0.625, 0.8369, 0.625, 0.8369, 0.561, 0.8369, 0.561, 0.875, 0.561, 0.8369, 0.561, 0.8369, 0.561, 0.875, 0.7119, 0.75, 0.75, 0.75, 0.75, 0.75, 0.7119, 0.75, 0.561, 0.8369, 0.625, 0.8369, 0.625, 0.8369, 0.561, 0.8369, 0.561, 0.875, 0.561, 0.8369, 0.561, 0.8369, 0.561, 0.875, 0.7119, 0.75, 0.75, 0.75, 0.75, 0.75, 0.7119, 0.75, 0.561, 0.8369, 0.625, 0.8369, 0.625, 0.8369, 0.561, 0.8369, 0.561, 0.8369, 0.625, 0.8369, 0.625, 0.8369, 0.561, 0.8369, 0.561, 0.8369, 0.625, 0.8369, 0.625, 0.8369, 0.561, 0.8369, 0.7119, 0.75, 0.75, 0.75, 0.75, 0.75, 0.7119, 0.75, 0.561, 0.8369, 0.625, 0.8369, 0.625, 0.8369, 0.561, 0.8369, 0.561, 0.875, 0.561, 0.8369, 0.561, 0.8369, 0.561, 0.875, 0.7119, 0.75, 0.75, 0.75, 0.75, 0.75, 0.7119, 0.75, 0.7119, 0.75, 0.75, 0.75, 0.75, 0.75, 0.7119, 0.75, 0.561, 0.875, 0.561, 0.8369, 0.561, 0.8369, 0.561, 0.875, 0.7119, 0.75, 0.75, 0.75, 0.75, 0.75, 0.7119, 0.75, 0.561, 0.8369, 0.625, 0.8369, 0.625, 0.875, 0.561, 0.875, 0.561, 0.8369, 0.625, 0.8369, 0.625, 0.8369, 0.561, 0.8369, 0.561, 0.875, 0.561, 0.8369, 0.561, 0.8369, 0.561, 0.875, 0.7119, 0.5, 0.7119, 0.5, 0.7119, 0.5, 0.7119, 0.5, 0.75, 0.5, 0.7119, 0.5, 0.7119, 0.5, 0.75, 0.5, 0.375, 0.5, 0.375, 0.5, 0.375, 0.5, 0.375, 0.5, 0.2881, 0.5, 0.2881, 0.5, 0.2881, 0.5, 0.2881, 0.5, 0.6685, 0.5, 0.625, 0.5, 0.625, 0.5, 0.6685, 0.5, 0.4539, 0.5, 0.375, 0.5, 0.375, 0.5, 0.4539, 0.5, 0.625, 0.5, 0.561, 0.5, 0.561, 0.5, 0.625, 0.5, 0.5074, 0.5, 0.4539, 0.5, 0.4539, 0.5, 0.5074, 0.5, 0.2881, 0.5, 0.2881, 0.5, 0.2881, 0.5, 0.2881, 0.5, 0.3315, 0.5, 0.2881, 0.5, 0.2881, 0.5, 0.3315, 0.5, 0.25, 0.5, 0.25, 0.5, 0.2881, 0.5, 0.2881, 0.5, 0.7119, 0.5, 0.7119, 0.5, 0.7119, 0.5, 0.7119, 0.5, 0.2881, 0.5, 0.2881, 0.5, 0.2881, 0.5, 0.2881, 0.5, 0.2881, 0.5, 0.2881, 0.5, 0.2881, 0.5, 0.2881, 0.5, 0.2881, 0.5, 0.2881, 0.5, 0.2881, 0.5, 0.2881, 0.5, 0.375, 0.5, 0.3315, 0.5, 0.3315, 0.5, 0.375, 0.5, 0.7119, 0.5, 0.6685, 0.5, 0.6685, 0.5, 0.7119, 0.5, 0.561, 0.5, 0.5074, 0.5, 0.5074, 0.5, 0.561, 0.5, 0.2881, 0.5, 0.2881, 0.5, 0.2881, 0.5, 0.2881, 0.5, 0.375, 0.5, 0.375, 0.5, 0.375, 0.5, 0.375, 0.5, 0.2881, 0.5, 0.2881, 0.5, 0.2881, 0.5, 0.2881, 0.5, 0.2881, 0.5, 0.2881, 0.5, 0.2881, 0.5, 0.2881, 0.5, 0.2881, 0.5, 0.2881, 0.5, 0.2881, 0.5, 0.2881, 0.5, 0.375, 0.5, 0.375, 0.5, 0.375, 0.5, 0.375, 0.5, 0.375, 0.5, 0.375, 0.5, 0.375, 0.5, 0.375, 0.5, 0.375, 0.5, 0.375, 0.5, 0.375, 0.5, 0.375, 0.5, 0.375, 0.5, 0.375, 0.5, 0.375, 0.5, 0.375, 0.5, 0.375, 0.5, 0.375, 0.5, 0.375, 0.5, 0.375, 0.5, 0.375, 0.5, 0.375, 0.5, 0.375, 0.5, 0.375, 0.5, 0.375, 0.5, 0.375, 0.5, 0.375, 0.5, 0.375, 0.5, 0.2881, 0.5, 0.2881, 0.5, 0.2881, 0.5, 0.2881, 0.5, 0.375, 0.5, 0.375, 0.5, 0.375, 0.5, 0.375, 0.5, 0.7119, 0.5, 0.7119, 0.5, 0.7119, 0.5, 0.7119, 0.5, 0.75, 0.5, 0.7119, 0.5, 0.7119, 0.5, 0.75, 0.5, 0.2881, 0.5, 0.2881, 0.5, 0.25, 0.5, 0.25, 0.5, 0.375, 0.5, 0.375, 0.5, 0.375, 0.5, 0.375, 0.5, 0.2881, 0.5, 0.2881, 0.5, 0.2881, 0.5, 0.2881, 0.5, 0.375, 0.5, 0.375, 0.5, 0.375, 0.5, 0.375, 0.5, 0.2881, 0.5, 0.2881, 0.5, 0.2881, 0.5, 0.2881, 0.5, 0.375, 0.5, 0.375, 0.5, 0.375, 0.5, 0.375, 0.5, 0.375, 0.5, 0.375, 0.5, 0.375, 0.5, 0.375, 0.5, 0.375, 0.5, 0.375, 0.5, 0.375, 0.5, 0.375, 0.5, 0.375, 0.5, 0.375, 0.5, 0.375, 0.5, 0.375, 0.5, 0.375, 0.5, 0.375, 0.5, 0.375, 0.5, 0.375, 0.5, 0.375, 0.5, 0.375, 0.5, 0.375, 0.5, 0.375, 0.5, 0.375, 0.5, 0.375, 0.5, 0.375, 0.5, 0.375, 0.5, 0.2881, 0.5, 0.2881, 0.5, 0.2881, 0.5, 0.2881, 0.5, 0.2881, 0.5, 0.2881, 0.5, 0.2881, 0.5, 0.2881, 0.5, 0.2881, 0.5, 0.2881, 0.5, 0.2881, 0.5, 0.2881, 0.5, 0.375, 0.5, 0.375, 0.5, 0.375, 0.5, 0.375, 0.5, 0.561, 0.5, 0.5074, 0.5, 0.5074, 0.5, 0.561, 0.5, 0.7119, 0.5, 0.7119, 0.5, 0.7119, 0.5, 0.7119, 0.5, 0.7119, 0.5, 0.6685, 0.5, 0.6685, 0.5, 0.7119, 0.5, 0.375, 0.5, 0.3315, 0.5, 0.3315, 0.5, 0.375, 0.5, 0.2881, 0.5, 0.2881, 0.5, 0.2881, 0.5, 0.2881, 0.5, 0.2881, 0.5, 0.2881, 0.5, 0.2881, 0.5, 0.2881, 0.5, 0.2881, 0.5, 0.2881, 0.5, 0.2881, 0.5, 0.2881, 0.5, 0.0, 0.0, 0.0, 0.0, 0.0, 0.0, 0.0, 0.0, 0.3315, 0.5, 0.2881, 0.5, 0.2881, 0.5, 0.3315, 0.5, 0.2881, 0.5, 0.2881, 0.5, 0.2881, 0.5, 0.2881, 0.5, 0.5074, 0.5, 0.4539, 0.5, 0.4539, 0.5, 0.5074, 0.5, 0.625, 0.5, 0.561, 0.5, 0.561, 0.5, 0.625, 0.5, 0.4539, 0.5, 0.375, 0.5, 0.375, 0.5, 0.4539, 0.5, 0.6685, 0.5, 0.625, 0.5, 0.625, 0.5, 0.6685, 0.5, 0.2881, 0.5, 0.25, 0.5, 0.2881, 0.5, 0.2881, 0.5, 0.2881, 0.5, 0.2881, 0.5, 0.2881, 0.5, 0.375, 0.5, 0.375, 0.5, 0.375, 0.5, 0.375, 0.5, 0.2881, 0.5, 0.2881, 0.5, 0.2881, 0.5, 0.2881, 0.5, 0.375, 0.5, 0.375, 0.5, 0.375, 0.5, 0.375, 0.5, 0.375, 0.5, 0.375, 0.5, 0.375, 0.5, 0.375, 0.5, 0.375, 0.5, 0.375, 0.5, 0.375, 0.5, 0.375, 0.5, 0.375, 0.5, 0.375, 0.5, 0.375, 0.5, 0.375, 0.5, 0.375, 0.5, 0.375, 0.5, 0.375, 0.5, 0.375, 0.5, 0.375, 0.5, 0.375, 0.5, 0.375, 0.5, 0.375, 0.5, 0.375, 0.5, 0.375, 0.5, 0.375, 0.5, 0.375, 0.5, 0.2881, 0.5, 0.2881, 0.5, 0.2881, 0.5, 0.2881, 0.5, 0.2881, 0.5, 0.2881, 0.5, 0.2881, 0.5, 0.2881, 0.5, 0.2881, 0.5, 0.2881, 0.5, 0.2881, 0.5, 0.2881, 0.5, 0.375, 0.5, 0.375, 0.5, 0.375, 0.5, 0.375, 0.5, 0.2881, 0.5, 0.2881, 0.5, 0.2881, 0.5, 0.2881, 0.5, 0.375, 0.5, 0.375, 0.5, 0.375, 0.5, 0.375, 0.5, 0.7119, 0.5, 0.7119, 0.5, 0.7119, 0.5, 0.7119, 0.5, 0.75, 0.5, 0.7119, 0.5, 0.7119, 0.5, 0.75, 0.5, 0.2881, 0.5, 0.2881, 0.5, 0.2881, 0.5, 0.2881, 0.5, 0.6685, 0.5, 0.625, 0.5, 0.625, 0.5, 0.6685, 0.5, 0.4539, 0.5, 0.375, 0.5, 0.375, 0.5, 0.4539, 0.5, 0.625, 0.5, 0.561, 0.5, 0.561, 0.5, 0.625, 0.5, 0.5074, 0.5, 0.4539, 0.5, 0.4539, 0.5, 0.5074, 0.5, 0.2881, 0.5, 0.2881, 0.5, 0.2881, 0.5, 0.2881, 0.5, 0.3315, 0.5, 0.2881, 0.5, 0.2881, 0.5, 0.3315, 0.5, 0.25, 0.5, 0.25, 0.5, 0.2881, 0.5, 0.2881, 0.5, 0.7119, 0.5, 0.7119, 0.5, 0.7119, 0.5, 0.7119, 0.5, 0.2881, 0.5, 0.2881, 0.5, 0.2881, 0.5, 0.2881, 0.5, 0.2881, 0.5, 0.2881, 0.5, 0.2881, 0.5, 0.2881, 0.5, 0.2881, 0.5, 0.2881, 0.5, 0.2881, 0.5, 0.2881, 0.5, 0.375, 0.5, 0.3315, 0.5, 0.3315, 0.5, 0.375, 0.5, 0.7119, 0.5, 0.6685, 0.5, 0.6685, 0.5, 0.7119, 0.5, 0.561, 0.5, 0.5074, 0.5, 0.5074, 0.5, 0.561, 0.5, 0.7301, 0.5, 0.7119, 0.5, 0.7119, 0.5, 0.7119, 0.5, 0.6929, 0.5, 0.6685, 0.5, 0.6685, 0.5, 0.7119, 0.5, 0.75, 0.5, 0.7301, 0.5, 0.7119, 0.5, 0.7119, 0.5, 0.75, 0.5, 0.75, 0.5, 0.7119, 0.5, 0.7119, 0.5, 0.75, 0.5, 0.7119, 0.5, 0.6929, 0.5, 0.7119, 0.5, 0.5482, 0.5, 0.5454, 0.5, 0.561, 0.5, 0.561, 0.5, 0.5201, 0.5, 0.5482, 0.5, 0.561, 0.5, 0.5074, 0.5, 0.5454, 0.5, 0.5232, 0.5, 0.5074, 0.5, 0.561, 0.5, 0.5232, 0.5, 0.5201, 0.5, 0.5074, 0.5, 0.5074, 0.5, 0.5385, 0.5, 0.5421, 0.5, 0.5421, 0.5, 0.5385, 0.5, 0.5482, 0.5, 0.5201, 0.5, 0.5201, 0.5, 0.5482, 0.5, 0.5232, 0.5, 0.5454, 0.5, 0.5454, 0.5, 0.5232, 0.5, 0.5454, 0.5, 0.5482, 0.5, 0.5482, 0.5, 0.5454, 0.5, 0.5421, 0.5, 0.5385, 0.5, 0.5454, 0.5, 0.5482, 0.5, 0.526, 0.5, 0.5421, 0.5, 0.5482, 0.5, 0.5201, 0.5, 0.5385, 0.5, 0.5302, 0.5, 0.5232, 0.5, 0.5454, 0.5, 0.5302, 0.5, 0.526, 0.5, 0.5201, 0.5, 0.5232, 0.5, 0.5421, 0.5, 0.526, 0.5, 0.5302, 0.5, 0.5385, 0.5, 0.526, 0.5, 0.5302, 0.5, 0.5302, 0.5, 0.526, 0.5, 0.5421, 0.5, 0.526, 0.5, 0.526, 0.5, 0.5421, 0.5, 0.5302, 0.5, 0.5385, 0.5, 0.5385, 0.5, 0.5302, 0.5, 0.5691, 0.5, 0.5695, 0.5, 0.5695, 0.5, 0.5691, 0.5, 0.5691, 0.5, 0.5861, 0.5, 0.5803, 0.5, 0.561, 0.5, 0.6161, 0.5, 0.6155, 0.5, 0.625, 0.5, 0.625, 0.5, 0.5704, 0.5, 0.5695, 0.5, 0.561, 0.5, 0.561, 0.5, 0.6155, 0.5, 0.5704, 0.5, 0.561, 0.5, 0.625, 0.5, 0.5695, 0.5, 0.5691, 0.5, 0.561, 0.5, 0.561, 0.5, 0.5861, 0.5, 0.6167, 0.5, 0.625, 0.5, 0.5803, 0.5, 0.6167, 0.5, 0.6161, 0.5, 0.625, 0.5, 0.625, 0.5, 0.7119, 0.5, 0.7119, 0.5, 0.7119, 0.5, 0.7119, 0.5, 0.75, 0.5, 0.75, 0.5, 0.7119, 0.5, 0.7119, 0.5, 0.7119, 0.5, 0.6685, 0.5, 0.6685, 0.5, 0.7119, 0.5, 0.7119, 0.5, 0.7119, 0.5, 0.7119, 0.5, 0.7119, 0.5, 0.6685, 0.5, 0.625, 0.5, 0.625, 0.5, 0.6685, 0.5, 0.5861, 0.5, 0.5691, 0.5, 0.5891, 0.5, 0.6089, 0.5, 0.5965, 0.5, 0.6155, 0.5, 0.6161, 0.5, 0.6167, 0.5, 0.5695, 0.5, 0.5704, 0.5, 0.5704, 0.5, 0.5695, 0.5, 0.5861, 0.5, 0.5691, 0.5, 0.5691, 0.5, 0.5861, 0.5, 0.6161, 0.5, 0.6167, 0.5, 0.6167, 0.5, 0.6161, 0.5, 0.6167, 0.5, 0.5861, 0.5, 0.5861, 0.5, 0.6167, 0.5, 0.5704, 0.5, 0.6155, 0.5, 0.6155, 0.5, 0.5704, 0.5, 0.6155, 0.5, 0.6161, 0.5, 0.6161, 0.5, 0.6155, 0.5, 0.6155, 0.5, 0.5965, 0.5, 0.5802, 0.5, 0.5891, 0.5, 0.5691, 0.5, 0.5695, 0.5, 0.5704, 0.5, 0.5802, 0.5, 0.5965, 0.5, 0.6089, 0.5, 0.5891, 0.5])
me_cube.materials.append(mat_material)
me_cube.materials.append(mat_material_001)
me_cube.materials.append(mat_material_002)
me_cube.materials.append(mat_material_003)
me_cube.materials.append(mat_material_004)
me_cube.materials.append(mat_material_005)
me_cube.use_remesh_preserve_volume = False
me_cube.use_remesh_preserve_attributes = False
me_cube.use_mirror_vertex_groups = False
me_cube.update()

# ---- objects
ob_cube = bpy.data.objects.new('Cube', me_cube)
ob_light = bpy.data.objects.new('Light', light_light)
ob_camera = bpy.data.objects.new('Camera', cam_camera)
ob_empty = bpy.data.objects.new('Empty', None)
ob_empty_001 = bpy.data.objects.new('Empty.001', None)

# ---- transforms, parenting, visibility, modifiers, constraints
ob_cube.location = (0.0, 0.0, 2.531)
ob_cube.lock_rotations_4d = False
ob_cube.empty_display_type = 'ARROWS'
ob_cube.lineart.crease_threshold = 0.0
_m = ob_cube.modifiers.new('Mirror', 'MIRROR')
_m.use_clip = True
ob_light.location = (3.237, 13.45, 4.019)
ob_light.rotation_euler = (0.6503, 0.05522, 1.866)
ob_light.lock_rotations_4d = False
ob_light.empty_display_type = 'ARROWS'
ob_light.color = (0.0, 0.0, 0.0, 0.0)
ob_light.lineart.crease_threshold = 0.0
ob_camera.location = (7.359, -6.926, 4.958)
ob_camera.rotation_euler = (1.109, 0.0, 0.8149)
ob_camera.lock_rotations_4d = False
ob_camera.empty_display_type = 'ARROWS'
ob_camera.color = (0.0, 0.0, 0.0, 0.0)
ob_camera.display_type = 'WIRE'
ob_camera.lineart.crease_threshold = 0.0
ob_empty.location = (-4.93, 1.696, 12.93)
ob_empty.rotation_euler = (1.571, -0.0, 1.571)
ob_empty.empty_display_type = 'IMAGE'
ob_empty.empty_display_size = 11.87
ob_empty.empty_image_offset = (-0.5287, -0.7916)
ob_empty_001.location = (-0.8109, 10.15, 8.237)
ob_empty_001.rotation_euler = (1.396, -6.464e-07, 1.202)
ob_empty_001.empty_display_type = 'IMAGE'
ob_empty_001.empty_display_size = 5.0

# ---- collection membership
col_collection.objects.link(ob_cube)
col_collection.objects.link(ob_light)
col_collection.objects.link(ob_camera)
col_collection.objects.link(ob_empty)
col_collection.objects.link(ob_empty_001)

# ---- scene / render settings (as saved in the file)
scene.camera = ob_camera
scene.frame_start = 1; scene.frame_end = 250; scene.frame_set(1)
scene.render.engine = 'BLENDER_EEVEE_NEXT'
scene.cycles.sampling_pattern = 'TABULATED_SOBOL'
scene.cycles.use_light_tree = False
scene.view_settings.view_transform = 'Filmic'
bpy.context.view_layer.update()
